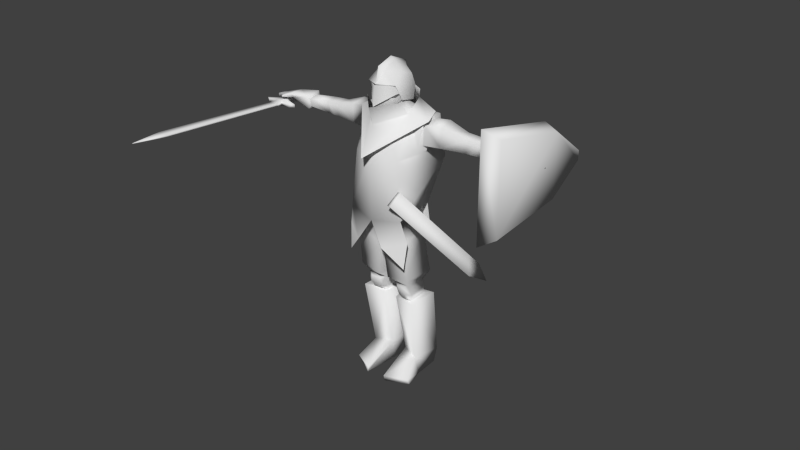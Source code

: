 # Source: knight.blend  (saved by Blender 2.78.0; exported with 4.5.12 LTS)
import bpy
from mathutils import Matrix  # noqa: F401  (used for matrix-valued properties, if any)

bpy.ops.wm.read_factory_settings(use_empty=True)
scene = bpy.context.scene
scene.name = 'Scene'

# ---- collections
col_collection_1 = bpy.data.collections.new('Collection 1'); scene.collection.children.link(col_collection_1)
col_collection_2 = bpy.data.collections.new('Collection 2'); scene.collection.children.link(col_collection_2)

# ---- materials (node trees are filled in below, after node groups)
mat_knight = bpy.data.materials.new('knight')
mat_knight.alpha_threshold = 0.0
mat_knight.use_transparent_shadow = False
mat_knight.roughness = 0.5
mat_knight.specular_intensity = 0.0
mat_knight.line_color = (0.0, 0.0, 0.0, 1.0)

# ---- material node trees

# ---- world
world_world = bpy.data.worlds.new('World'); scene.world = world_world
world_world.color = (0.05088, 0.05088, 0.05088)
world_world.use_sun_shadow = False
world_world.sun_shadow_jitter_overblur = 0.0
world_world.cycles.sampling_method = 'NONE'
world_world.cycles.sample_map_resolution = 256

# ---- cameras
cam_camera = bpy.data.cameras.new('Camera')
cam_camera.clip_end = 100.0
cam_camera.lens = 35.0
cam_camera.sensor_width = 32.0
cam_camera.sensor_height = 18.0
cam_camera.ortho_scale = 7.314
cam_camera.dof.focus_distance = 0.0
cam_camera.dof.aperture_fstop = 128.0

# ---- meshes
me_cube_008 = bpy.data.meshes.new('Cube.008')
me_cube_008.from_pydata([(7.103, 1.409, 4.731), (7.78, 1.322, 4.46), (7.78, 1.322, 1.531), (7.103, 1.409, 1.26), (7.103, -2.843, 5.428), (7.78, -2.444, 5.049), (7.78, -2.444, 0.9416), (7.103, -2.843, 0.5625), (7.103, 3.389, 2.735), (7.78, 3.076, 2.776), (7.78, 3.076, 3.215), (7.103, 3.389, 3.256), (-6.259, -0.4343, 3.104), (-8.327, -0.4343, 3.104), (-6.259, -0.4343, 2.936), (-8.327, -0.4343, 2.936), (-6.534, -0.5699, 2.936), (-8.051, -0.5699, 2.936), (-6.534, -0.5699, 3.104), (-8.051, -0.5699, 3.104), (-7.135, -0.527, 3.152), (-7.451, -0.527, 3.152), (-7.135, -0.527, 2.888), (-7.451, -0.527, 2.888), (-7.135, -0.1787, 2.888), (-7.451, -0.1787, 2.888), (-7.135, -0.1787, 3.152), (-7.451, -0.1787, 3.152), (-7.135, 1.31, 2.883), (-7.451, 1.31, 2.883), (-7.135, 1.31, 3.158), (-7.451, 1.31, 3.158), (-7.586, -0.958, 2.984), (-7.0, -0.958, 2.984), (-7.586, -0.958, 3.057), (-7.0, -0.958, 3.057), (-7.614, -7.278, 2.98), (-6.971, -7.278, 2.98), (-7.614, -7.278, 3.061), (-6.971, -7.278, 3.061), (-7.298, -8.851, 2.973), (-7.298, -8.851, 3.004), (-0.6495, -0.1104, 4.636), (0.6495, -0.1104, 4.636), (0.0, 0.9645, 4.521), (-0.7475, 0.517, 4.578), (0.7475, 0.517, 4.578), (-0.3608, 0.8216, 4.584), (0.3608, 0.8216, 4.584), (0.0, -1.105, 5.431), (0.0, 0.9645, 5.163), (-0.8423, 0.5264, 5.253), (0.8423, 0.5264, 5.253), (-0.3608, 0.8216, 5.262), (0.3608, 0.8216, 5.262), (0.0, 0.8296, 6.165), (-0.7686, 0.369, 5.793), (0.7686, 0.369, 5.793), (-0.1443, 0.6502, 6.035), (0.1443, 0.6502, 6.035), (0.0, -0.1514, 6.522), (-0.6802, -0.1489, 5.935), (0.6802, -0.1489, 5.935), (-0.1319, -0.05634, 6.345), (0.1319, -0.05634, 6.345), (0.0, -0.9444, 6.206), (-0.8114, -0.7346, 5.437), (0.8114, -0.7346, 5.437), (-0.1404, -0.7764, 5.999), (0.1404, -0.7764, 5.999), (0.007444, -1.309, 4.474), (-0.007444, -1.174, 5.416), (-0.7442, -0.6498, 5.008), (0.7442, -0.6498, 5.008), (-0.7687, -0.6941, 5.434), (0.7687, -0.6941, 5.434), (-0.6736, 0.1369, 5.021), (0.6736, 0.1369, 5.021), (-0.6866, 0.1557, 5.435), (0.6866, 0.1557, 5.435), (0.8038, 0.842, 4.621), (-0.8038, 0.842, 4.621), (0.0, 1.003, 4.601), (1.087, -0.1999, 4.126), (-1.087, -0.1999, 4.126), (0.0, -1.32, 3.659), (1.632, 1.013, 4.086), (-1.632, 1.013, 4.086), (2.041, 0.06191, 3.913), (-2.041, 0.06191, 3.913), (0.0, 1.846, 3.787), (1.047, -0.658, 4.712), (-0.9911, -0.6423, 4.735), (0.01824, -1.589, 4.502), (0.0, -2.086, 2.291), (0.9403, 0.7304, 5.039), (-0.9403, 0.7304, 5.039), (0.0, 0.9955, 5.288), (1.717, 0.06522, 2.745), (-1.717, 0.06522, 2.745), (1.717, 1.306, 2.561), (-1.717, 1.306, 2.561), (1.726, 0.9076, 3.825), (-1.726, 0.9076, 3.825), (1.717, 0.1029, 3.669), (-1.717, 0.1029, 3.669), (7.152, -0.4303, 3.4), (-7.152, -0.4303, 3.4), (7.143, -0.4277, 3.312), (-7.143, -0.4277, 3.312), (7.293, -0.3794, 3.369), (-7.293, -0.3794, 3.369), (7.286, -0.3799, 3.287), (-7.286, -0.3799, 3.287), (7.182, -0.109, 3.212), (-7.182, -0.109, 3.212), (7.236, 0.6276, 3.176), (-7.236, 0.6276, 3.176), (7.187, 0.5388, 3.463), (-7.187, 0.5388, 3.463), (7.206, -0.1092, 3.431), (-7.206, -0.1092, 3.431), (5.706, 0.1524, 3.004), (-5.706, 0.1524, 3.004), (5.757, 0.7163, 3.004), (-5.757, 0.7163, 3.004), (5.714, 0.5893, 3.504), (-5.714, 0.5893, 3.504), (5.734, 0.1241, 3.394), (-5.734, 0.1241, 3.394), (1.435, -0.8595, -1.84), (-1.435, -0.8595, -1.84), (0.6939, -1.067, -0.6599), (-0.6939, -1.067, -0.6599), (3.976, 0.9635, 2.745), (-3.976, 0.9635, 2.745), (4.029, 0.5717, 2.745), (-4.029, 0.5717, 2.745), (4.451, 0.9286, 2.755), (-4.451, 0.9286, 2.755), (4.422, 0.5592, 2.755), (-4.422, 0.5592, 2.755), (4.209, 0.9729, 2.744), (-4.209, 0.9729, 2.744), (4.225, 0.5466, 2.744), (-4.225, 0.5466, 2.744), (2.713, 0.1352, 2.81), (-2.713, 0.1352, 2.81), (2.698, 1.21, 2.651), (-2.698, 1.21, 2.651), (2.636, 0.8334, 3.952), (-2.636, 0.8334, 3.952), (2.737, 0.1678, 3.722), (-2.737, 0.1678, 3.722), (6.786, -0.04676, 3.286), (-6.786, -0.04676, 3.286), (6.837, 0.6229, 3.262), (-6.837, 0.6229, 3.262), (6.79, 0.5302, 3.57), (-6.79, 0.5302, 3.57), (6.81, -0.05586, 3.522), (-6.81, -0.05586, 3.522), (7.731, -0.1713, 3.138), (-7.731, -0.1713, 3.138), (7.787, 0.6323, 3.09), (-7.787, 0.6323, 3.09), (7.754, -0.1626, 3.339), (-7.754, -0.1626, 3.339), (7.738, 0.5474, 3.356), (-7.738, 0.5474, 3.356), (1.695, -0.7363, -9.492), (-1.695, -0.7363, -9.492), (0.5919, -1.321, -9.492), (-0.5919, -1.321, -9.492), (0.5329, -1.345, -9.224), (-0.5329, -1.345, -9.224), (1.675, -0.8549, -9.21), (-1.675, -0.8549, -9.21), (1.447, 1.637, -8.582), (-1.447, 1.637, -8.582), (0.4384, 1.653, -8.414), (-0.4384, 1.653, -8.414), (1.362, 0.06961, -8.481), (-1.362, 0.06961, -8.481), (0.429, 0.3905, -8.393), (-0.429, 0.3905, -8.393), (1.574, 1.164, -5.13), (-1.574, 1.164, -5.13), (0.15, 0.9392, -5.158), (-0.15, 0.9392, -5.158), (1.577, -0.4248, -5.191), (-1.577, -0.4248, -5.191), (0.3719, -0.2485, -5.253), (-0.3719, -0.2485, -5.253), (1.24, 1.664, -9.493), (-1.24, 1.664, -9.493), (0.4721, 1.581, -9.486), (-0.4721, 1.581, -9.486), (0.499, 0.5605, -9.492), (-0.499, 0.5605, -9.492), (1.398, 0.3188, -9.492), (-1.398, 0.3188, -9.492), (1.011, -0.5, -4.449), (-1.011, -0.5, -4.449), (0.5673, -0.3894, -4.503), (-0.5673, -0.3894, -4.503), (1.029, -0.2996, -5.091), (-1.029, -0.2996, -5.091), (0.6908, -0.2152, -5.131), (-0.6908, -0.2152, -5.131), (0.5425, -0.286, -4.883), (-0.5425, -0.286, -4.883), (1.108, -0.4226, -4.817), (-1.108, -0.4226, -4.817), (1.221, 0.7906, -4.841), (-1.221, 0.7906, -4.841), (0.2868, 0.7396, -4.905), (-0.2868, 0.7396, -4.905), (1.398, -0.2594, -4.798), (-1.398, -0.2594, -4.798), (0.2564, -0.04998, -4.905), (-0.2564, -0.04998, -4.905), (1.191, 0.8886, -5.139), (-1.191, 0.8886, -5.139), (0.4282, 0.8262, -5.197), (-0.4282, 0.8262, -5.197), (0.4811, 0.03601, -5.273), (-0.4811, 0.03601, -5.273), (1.274, -0.1394, -5.184), (-1.274, -0.1394, -5.184), (1.465, 0.9799, -3.88), (-1.465, 0.9799, -3.88), (0.06903, 0.8196, -4.15), (-0.06903, 0.8196, -4.15), (1.476, -0.6771, -3.818), (-1.476, -0.6771, -3.818), (0.2892, -0.7382, -4.007), (-0.2892, -0.7382, -4.007), (1.139, 0.8349, -4.417), (-1.139, 0.8349, -4.417), (0.3009, 0.7755, -4.496), (-0.3009, 0.7755, -4.496), (0.3347, -0.2155, -4.406), (-0.3347, -0.2155, -4.406), (1.22, -0.3986, -4.301), (-1.22, -0.3986, -4.301), (0.0, 1.176, -1.274), (1.164, 0.8215, -1.775), (-1.164, 0.8215, -1.775), (0.0, 0.7117, -2.127), (0.06427, 0.697, -2.479), (-0.06427, 0.697, -2.479), (0.0, -0.9043, -2.032), (0.08026, -0.834, -2.259), (-0.08026, -0.834, -2.259), (1.11, 0.76, -0.1677), (-1.11, 0.76, -0.1677), (0.0, 0.8696, -0.1199), (1.384, -0.6948, -0.3718), (-1.384, -0.6948, -0.3718), (0.0, -1.287, -0.8819), (5.693, -0.01142, 2.915), (-5.693, -0.01142, 2.915), (5.767, 0.8644, 2.914), (-5.767, 0.8644, 2.914), (5.735, -0.05549, 3.516), (-5.735, -0.05549, 3.516), (5.694, 0.7002, 3.693), (-5.694, 0.7002, 3.693), (4.233, 0.3106, 2.841), (-4.233, 0.3106, 2.841), (4.196, 1.209, 2.841), (-4.196, 1.209, 2.841), (4.13, 0.799, 3.591), (-4.13, 0.799, 3.591), (4.29, 0.2654, 3.455), (-4.29, 0.2654, 3.455), (4.543, 0.3268, 2.849), (-4.543, 0.3268, 2.849), (4.641, 1.144, 2.849), (-4.641, 1.144, 2.849), (4.598, 0.2857, 3.439), (-4.598, 0.2857, 3.439), (4.617, 0.7778, 3.568), (-4.617, 0.7778, 3.568), (3.923, 0.3339, 2.832), (-3.923, 0.3339, 2.832), (3.777, 1.218, 2.832), (-3.777, 1.218, 2.832), (3.983, 0.2894, 3.47), (-3.983, 0.2894, 3.47), (3.681, 0.8147, 3.611), (-3.681, 0.8147, 3.611), (1.704, -1.169, -2.97), (-1.704, -1.169, -2.97), (0.7391, -1.641, -2.004), (-0.7391, -1.641, -2.004), (1.809, -1.032, -1.656), (-1.809, -1.032, -1.656), (0.0, 1.169, -0.4509), (0.0, -1.495, -0.8744), (1.29, 0.9325, -0.394), (-1.29, 0.9325, -0.394), (1.534, -1.197, -0.5897), (-1.534, -1.197, -0.5897), (1.36, 1.115, -1.826), (-1.36, 1.115, -1.826), (0.0, 1.513, -2.751), (1.07, -0.001496, 4.081), (-1.07, -0.001496, 4.081), (1.273, -1.082, 2.166), (-1.273, -1.082, 2.166), (1.022, 0.9195, 4.109), (-1.022, 0.9195, 4.109), (1.804, 1.525, 1.94), (-1.804, 1.525, 1.94), (0.0, -0.7633, 3.993), (0.0, -1.467, 2.387), (0.0, 1.405, 4.109), (0.0, 1.894, 2.323), (1.796, 0.05053, 3.934), (-1.796, 0.05053, 3.874), (1.769, -0.3383, 2.643), (-1.769, -0.3383, 2.643), (1.795, 1.127, 4.017), (-1.795, 1.127, 4.017), (1.808, 1.399, 2.445), (-1.808, 1.399, 2.445), (0.0, 0.7584, 4.397), (0.4956, 0.179, 4.668), (-0.4956, 0.179, 4.668), (0.0, 0.8507, 5.203), (0.6937, 0.1567, 4.984), (-0.6937, 0.1567, 4.984), (0.7146, 0.3098, 5.763), (-0.7146, 0.3098, 5.763), (0.0, 0.3606, 6.12), (0.4864, -0.4014, 4.341), (-0.4864, -0.4014, 4.341), (0.0, -0.6178, 4.139), (0.4997, -0.7653, 5.561), (-0.4997, -0.7653, 5.561), (0.0, -0.9065, 5.704), (0.577, -0.728, 4.413), (-0.577, -0.728, 4.531), (0.0, -1.212, 4.139), (3.068, 2.513, -3.466), (3.304, 2.43, -3.45), (3.151, 1.894, -3.974), (2.915, 1.977, -3.99), (1.452, -1.257, 0.8591), (1.688, -1.34, 0.8751), (1.536, -1.876, 0.3512), (1.3, -1.793, 0.3353), (3.446, 2.894, -4.511)], [], [(4, 7, 6, 5), (0, 4, 5, 1), (1, 5, 6, 2), (2, 6, 7, 3), (4, 0, 3, 7), (2, 3, 8, 9), (3, 0, 11, 8), (0, 1, 10, 11), (1, 2, 9, 10), (11, 10, 9, 8), (14, 12, 18, 16), (19, 13, 15, 17), (12, 14, 24, 26), (25, 15, 13, 27), (18, 12, 26, 20), (27, 13, 19, 21), (22, 24, 14, 16), (15, 25, 23, 17), (20, 22, 16, 18), (17, 23, 21, 19), (30, 26, 24, 28), (25, 27, 31, 29), (24, 25, 29, 28), (28, 29, 31, 30), (26, 30, 31, 27), (20, 26, 27, 21), (22, 23, 25, 24), (23, 22, 33, 32), (20, 21, 34, 35), (21, 23, 32, 34), (22, 20, 35, 33), (32, 33, 37, 36), (35, 34, 38, 39), (34, 32, 36, 38), (33, 35, 39, 37), (36, 37, 40), (38, 41, 39), (41, 40, 37, 39), (41, 38, 36, 40), (42, 66, 51, 45), (52, 67, 43, 46), (47, 53, 50, 44), (50, 54, 48, 44), (45, 51, 53, 47), (54, 52, 46, 48), (56, 51, 66, 61), (67, 52, 57, 62), (49, 65, 68, 66), (69, 65, 49, 67), (53, 58, 55, 50), (55, 59, 54, 50), (51, 56, 58, 53), (59, 57, 52, 54), (58, 63, 60, 55), (60, 64, 59, 55), (56, 61, 63, 58), (64, 62, 57, 59), (63, 68, 65, 60), (65, 69, 64, 60), (61, 66, 68, 63), (69, 67, 62, 64), (72, 70, 71, 74), (71, 70, 73, 75), (74, 78, 76, 72), (77, 79, 75, 73), (80, 83, 88, 86), (89, 84, 81, 87), (80, 86, 90, 82), (90, 87, 81, 82), (85, 83, 91, 93), (92, 84, 85, 93), (83, 85, 94, 88), (94, 85, 84, 89), (80, 82, 97, 95), (97, 82, 81, 96), (326, 100, 98, 322), (99, 101, 327, 323), (322, 98, 104, 320), (105, 99, 323, 321), (324, 320, 104, 102), (105, 321, 325, 103), (326, 324, 102, 100), (103, 325, 327, 101), (148, 146, 98, 100), (99, 147, 149, 101), (146, 152, 104, 98), (105, 153, 147, 99), (150, 148, 100, 102), (101, 149, 151, 103), (152, 150, 102, 104), (103, 151, 153, 105), (319, 314, 301, 299), (302, 315, 319, 299), (314, 310, 303, 301), (304, 311, 315, 302), (317, 300, 303, 310), (304, 300, 317, 311), (301, 255, 257, 299), (257, 256, 302, 299), (303, 258, 255, 301), (256, 259, 304, 302), (303, 132, 258), (259, 133, 304), (303, 300, 260, 132), (260, 300, 304, 133), (307, 299, 301, 305), (302, 299, 307, 306), (303, 300, 295, 297), (296, 300, 304, 298), (108, 112, 110, 106), (111, 113, 109, 107), (160, 154, 108, 106), (109, 155, 161, 107), (120, 160, 106, 110), (107, 161, 121, 111), (154, 114, 112, 108), (113, 115, 155, 109), (114, 120, 110, 112), (111, 121, 115, 113), (116, 164, 162, 114), (163, 165, 117, 115), (156, 116, 114, 154), (115, 117, 157, 155), (114, 162, 166, 120), (167, 163, 115, 121), (118, 168, 164, 116), (165, 169, 119, 117), (158, 118, 116, 156), (117, 119, 159, 157), (120, 166, 168, 118), (169, 167, 121, 119), (160, 120, 118, 158), (119, 121, 161, 159), (265, 261, 154, 160), (155, 262, 266, 161), (124, 263, 261, 122), (262, 264, 125, 123), (279, 124, 122, 277), (123, 125, 280, 278), (122, 261, 265, 128), (266, 262, 123, 129), (277, 122, 128, 281), (129, 123, 278, 282), (126, 267, 263, 124), (264, 268, 127, 125), (283, 126, 124, 279), (125, 127, 284, 280), (128, 265, 267, 126), (268, 266, 129, 127), (281, 128, 126, 283), (127, 129, 282, 284), (247, 130, 234, 230), (235, 131, 248, 231), (258, 130, 247, 255), (248, 131, 259, 256), (258, 132, 253, 130), (254, 133, 259, 131), (253, 236, 234, 130), (235, 237, 254, 131), (260, 252, 253, 132), (254, 252, 260, 133), (142, 138, 140, 144), (141, 139, 143, 145), (134, 142, 144, 136), (145, 143, 135, 137), (285, 287, 134, 136), (135, 288, 286, 137), (279, 277, 140, 138), (141, 278, 280, 139), (287, 271, 142, 134), (143, 272, 288, 135), (271, 279, 138, 142), (139, 280, 272, 143), (277, 269, 144, 140), (145, 270, 278, 141), (269, 285, 136, 144), (137, 286, 270, 145), (283, 279, 271, 273), (272, 280, 284, 274), (291, 273, 271, 287), (272, 274, 292, 288), (148, 287, 285, 146), (286, 288, 149, 147), (146, 285, 289, 152), (290, 286, 147, 153), (150, 291, 287, 148), (288, 292, 151, 149), (152, 289, 291, 150), (292, 290, 153, 151), (263, 156, 154, 261), (155, 157, 264, 262), (267, 158, 156, 263), (157, 159, 268, 264), (265, 160, 158, 267), (159, 161, 266, 268), (168, 166, 162, 164), (163, 167, 169, 165), (174, 172, 170, 176), (171, 173, 175, 177), (198, 200, 170, 172), (171, 201, 199, 173), (184, 198, 172, 174), (173, 199, 185, 175), (200, 182, 176, 170), (177, 183, 201, 171), (182, 184, 174, 176), (175, 185, 183, 177), (182, 200, 194, 178), (195, 201, 183, 179), (190, 182, 178, 186), (179, 183, 191, 187), (178, 194, 196, 180), (197, 195, 179, 181), (186, 178, 180, 188), (181, 179, 187, 189), (180, 196, 198, 184), (199, 197, 181, 185), (188, 180, 184, 192), (185, 181, 189, 193), (192, 184, 182, 190), (183, 185, 193, 191), (200, 198, 196, 194), (197, 199, 201, 195), (228, 190, 186, 222), (187, 191, 229, 223), (222, 186, 188, 224), (189, 187, 223, 225), (224, 188, 192, 226), (193, 189, 225, 227), (226, 192, 190, 228), (191, 193, 227, 229), (210, 208, 206, 212), (207, 209, 211, 213), (204, 210, 212, 202), (213, 211, 205, 203), (244, 242, 204, 202), (205, 243, 245, 203), (226, 228, 206, 208), (207, 229, 227, 209), (220, 226, 208, 210), (209, 227, 221, 211), (242, 220, 210, 204), (211, 221, 243, 205), (228, 218, 212, 206), (213, 219, 229, 207), (218, 244, 202, 212), (203, 245, 219, 213), (218, 228, 222, 214), (223, 229, 219, 215), (244, 218, 214, 238), (215, 219, 245, 239), (214, 222, 224, 216), (225, 223, 215, 217), (238, 214, 216, 240), (217, 215, 239, 241), (216, 224, 226, 220), (227, 225, 217, 221), (240, 216, 220, 242), (221, 217, 241, 243), (234, 244, 238, 230), (239, 245, 235, 231), (230, 238, 240, 232), (241, 239, 231, 233), (247, 230, 232, 250), (233, 231, 248, 251), (232, 240, 242, 236), (243, 241, 233, 237), (250, 232, 236, 253), (237, 233, 251, 254), (236, 242, 244, 234), (245, 243, 237, 235), (247, 250, 249, 246), (249, 251, 248, 246), (255, 247, 246, 257), (246, 248, 256, 257), (253, 252, 249, 250), (249, 252, 254, 251), (269, 277, 281, 275), (282, 278, 270, 276), (285, 269, 275, 289), (276, 270, 286, 290), (275, 281, 283, 273), (284, 282, 276, 274), (289, 275, 273, 291), (274, 276, 290, 292), (297, 295, 293), (294, 296, 298), (310, 308, 316, 317), (316, 309, 311, 317), (314, 319, 318, 312), (318, 319, 315, 313), (308, 310, 322, 320), (323, 311, 309, 321), (324, 326, 314, 312), (315, 327, 325, 313), (326, 322, 310, 314), (311, 323, 327, 315), (312, 308, 320, 324), (321, 309, 313, 325), (343, 337, 329, 332), (330, 338, 344, 333), (328, 331, 332, 329), (333, 331, 328, 330), (343, 332, 334, 340), (335, 333, 344, 341), (334, 332, 331, 336), (331, 333, 335, 336), (340, 334, 336, 342), (336, 335, 341, 342), (345, 339, 337, 343), (338, 339, 345, 344), (343, 340, 342, 345), (342, 341, 344, 345), (308, 312, 329, 337), (330, 313, 309, 338), (312, 318, 328, 329), (328, 318, 313, 330), (308, 337, 339, 316), (339, 338, 309, 316), (346, 354, 349), (354, 346, 347), (354, 347, 348), (354, 348, 349), (350, 353, 352, 351), (346, 350, 351, 347), (347, 351, 352, 348), (348, 352, 353, 349), (350, 346, 349, 353)])
me_cube_008.polygons.foreach_set('use_smooth', [True] * 328)
_uv = me_cube_008.uv_layers.new(name='UVTex')
_uv.uv.foreach_set('vector', [0.9144, 0.2878, 0.756, 0.2883, 0.7805, 0.2634, 0.8921, 0.2634, 0.9144, 0.141, 0.9144, 0.2878, 0.8921, 0.2634, 0.8873, 0.1489, 0.8873, 0.1489, 0.8921, 0.2634, 0.7805, 0.2634, 0.7906, 0.1489, 0.7906, 0.1489, 0.7805, 0.2634, 0.756, 0.2883, 0.7657, 0.1359, 0.7642, 0.01974, 0.7397, 0.1691, 0.6178, 0.1691, 0.5932, 0.01979, 0.7906, 0.1489, 0.7657, 0.1359, 0.8305, 0.06876, 0.8356, 0.09648, 0.6178, 0.1691, 0.7397, 0.1691, 0.6879, 0.2387, 0.6696, 0.2387, 0.9144, 0.141, 0.8873, 0.1489, 0.8495, 0.09648, 0.8546, 0.06818, 0.8873, 0.1489, 0.7906, 0.1489, 0.8356, 0.09648, 0.8495, 0.09648, 0.8546, 0.06818, 0.8495, 0.09648, 0.8356, 0.09648, 0.8305, 0.06876, 0.9768, 0.08221, 0.9768, 0.08641, 0.9691, 0.08641, 0.9691, 0.08221, 0.9341, 0.08724, 0.9264, 0.08724, 0.9264, 0.08303, 0.9341, 0.08303, 0.9432, 0.07546, 0.9396, 0.07546, 0.9386, 0.05624, 0.9442, 0.05624, 0.9663, 0.05574, 0.9653, 0.07495, 0.9617, 0.07495, 0.9607, 0.05574, 0.859, 0.4535, 0.8501, 0.4492, 0.8784, 0.441, 0.8784, 0.4522, 0.8885, 0.441, 0.9168, 0.4492, 0.9079, 0.4535, 0.8885, 0.4522, 0.9592, 0.4521, 0.9592, 0.4409, 0.9875, 0.4491, 0.9786, 0.4535, 0.9209, 0.4491, 0.9491, 0.4409, 0.9491, 0.4521, 0.9297, 0.4535, 0.9541, 0.08762, 0.9541, 0.08101, 0.9691, 0.08221, 0.9691, 0.08641, 0.9341, 0.08303, 0.9492, 0.08183, 0.9492, 0.08844, 0.9341, 0.08724, 0.9443, 0.0249, 0.9442, 0.05624, 0.9386, 0.05624, 0.9385, 0.0249, 0.9663, 0.05574, 0.9607, 0.05574, 0.9606, 0.02439, 0.9664, 0.02439, 0.9592, 0.4409, 0.9491, 0.4409, 0.9491, 0.3931, 0.9592, 0.3931, 0.9496, 0.0489, 0.9496, 0.04073, 0.9567, 0.04073, 0.9567, 0.0489, 0.8784, 0.441, 0.8784, 0.3931, 0.8885, 0.3931, 0.8885, 0.441, 0.8784, 0.4522, 0.8784, 0.441, 0.8885, 0.441, 0.8885, 0.4522, 0.9592, 0.4521, 0.9491, 0.4521, 0.9491, 0.4409, 0.9592, 0.4409, 0.9491, 0.4521, 0.9592, 0.4521, 0.9636, 0.4663, 0.9447, 0.4663, 0.8784, 0.4522, 0.8885, 0.4522, 0.8929, 0.4664, 0.874, 0.4664, 0.951, 0.1008, 0.9728, 0.1008, 0.9649, 0.1739, 0.9589, 0.1739, 0.9291, 0.1008, 0.951, 0.1008, 0.943, 0.174, 0.937, 0.174, 0.9447, 0.4663, 0.9636, 0.4663, 0.9685, 0.6101, 0.9496, 0.6101, 0.874, 0.4664, 0.8929, 0.4664, 0.8886, 0.6101, 0.8697, 0.6101, 0.9589, 0.1739, 0.9649, 0.1739, 0.9619, 0.264, 0.9559, 0.264, 0.937, 0.174, 0.943, 0.174, 0.9401, 0.2642, 0.934, 0.2642, 0.9496, 0.6101, 0.9685, 0.6101, 0.9589, 0.6563, 0.8886, 0.6101, 0.8793, 0.6563, 0.8697, 0.6101, 0.9384, 0.3547, 0.9324, 0.3551, 0.934, 0.2642, 0.9401, 0.2642, 0.9591, 0.3541, 0.9559, 0.264, 0.9619, 0.264, 0.9651, 0.3547, 0.5455, 0.9029, 0.5229, 0.9548, 0.5045, 0.9032, 0.5207, 0.8763, 0.4462, 0.9034, 0.4282, 0.9551, 0.4053, 0.9033, 0.43, 0.8765, 0.4961, 0.8653, 0.4877, 0.8934, 0.4754, 0.8879, 0.4753, 0.86, 0.4754, 0.8879, 0.4631, 0.8935, 0.4545, 0.8654, 0.4753, 0.86, 0.5207, 0.8763, 0.5045, 0.9032, 0.4877, 0.8934, 0.4961, 0.8653, 0.4631, 0.8935, 0.4462, 0.9034, 0.43, 0.8765, 0.4545, 0.8654, 0.4939, 0.9152, 0.5045, 0.9032, 0.5229, 0.9548, 0.4958, 0.929, 0.4282, 0.9551, 0.4462, 0.9034, 0.4569, 0.9153, 0.4551, 0.9291, 0.4756, 0.9804, 0.4755, 0.9508, 0.4854, 0.9495, 0.5229, 0.9548, 0.4657, 0.9496, 0.4755, 0.9508, 0.4756, 0.9804, 0.4282, 0.9551, 0.4877, 0.8934, 0.4822, 0.9135, 0.4754, 0.9116, 0.4754, 0.8879, 0.4754, 0.9116, 0.4686, 0.9135, 0.4631, 0.8935, 0.4754, 0.8879, 0.5045, 0.9032, 0.4939, 0.9152, 0.4822, 0.9135, 0.4877, 0.8934, 0.4686, 0.9135, 0.4569, 0.9153, 0.4462, 0.9034, 0.4631, 0.8935, 0.4822, 0.9135, 0.4821, 0.9288, 0.4755, 0.931, 0.4754, 0.9116, 0.4755, 0.931, 0.4688, 0.9288, 0.4686, 0.9135, 0.4754, 0.9116, 0.4939, 0.9152, 0.4958, 0.929, 0.4821, 0.9288, 0.4822, 0.9135, 0.4688, 0.9288, 0.4551, 0.9291, 0.4569, 0.9153, 0.4686, 0.9135, 0.4821, 0.9288, 0.4854, 0.9495, 0.4755, 0.9508, 0.4755, 0.931, 0.4755, 0.9508, 0.4657, 0.9496, 0.4688, 0.9288, 0.4755, 0.931, 0.4958, 0.929, 0.5229, 0.9548, 0.4854, 0.9495, 0.4821, 0.9288, 0.4657, 0.9496, 0.4282, 0.9551, 0.4551, 0.9291, 0.4688, 0.9288, 0.4305, 0.8226, 0.4741, 0.7953, 0.4754, 0.8419, 0.4338, 0.8429, 0.4754, 0.8419, 0.4741, 0.7953, 0.5192, 0.8201, 0.5171, 0.8405, 0.4338, 0.8429, 0.3885, 0.839, 0.3911, 0.8198, 0.4305, 0.8226, 0.5584, 0.8149, 0.562, 0.834, 0.5171, 0.8405, 0.5192, 0.8201, 0.6989, 0.9095, 0.7258, 0.8563, 0.7752, 0.8748, 0.7475, 0.9249, 0.5578, 0.8758, 0.6072, 0.8572, 0.6317, 0.9106, 0.5843, 0.9253, 0.6989, 0.9095, 0.7475, 0.9249, 0.6654, 0.9745, 0.6651, 0.9211, 0.6654, 0.9745, 0.5843, 0.9253, 0.6317, 0.9106, 0.6651, 0.9211, 0.6665, 0.7961, 0.7258, 0.8563, 0.6882, 0.852, 0.6673, 0.838, 0.6455, 0.8545, 0.6072, 0.8572, 0.6665, 0.7961, 0.6673, 0.838, 0.7258, 0.8563, 0.6665, 0.7961, 0.6662, 0.716, 0.7752, 0.8748, 0.6662, 0.716, 0.6665, 0.7961, 0.6072, 0.8572, 0.5578, 0.8758, 0.6989, 0.9095, 0.6651, 0.9211, 0.6648, 0.9022, 0.6881, 0.8945, 0.6648, 0.9022, 0.6651, 0.9211, 0.6317, 0.9106, 0.6422, 0.8959, 0.2907, 0.2204, 0.2837, 0.2247, 0.2697, 0.225, 0.2626, 0.2182, 0.1175, 0.2259, 0.1036, 0.2257, 0.09644, 0.2216, 0.1246, 0.219, 0.2626, 0.2182, 0.2697, 0.225, 0.2705, 0.2363, 0.2673, 0.2429, 0.1169, 0.2371, 0.1175, 0.2259, 0.1246, 0.219, 0.1201, 0.2437, 0.2834, 0.2438, 0.2673, 0.2429, 0.2705, 0.2363, 0.2798, 0.2387, 0.1169, 0.2371, 0.1201, 0.2437, 0.104, 0.2448, 0.1076, 0.2397, 0.2907, 0.2204, 0.2834, 0.2438, 0.2798, 0.2387, 0.2837, 0.2247, 0.1076, 0.2397, 0.104, 0.2448, 0.09644, 0.2216, 0.1036, 0.2257, 0.7114, 0.58, 0.7114, 0.616, 0.6783, 0.618, 0.6783, 0.5766, 0.8299, 0.4722, 0.7948, 0.47, 0.7948, 0.4318, 0.8299, 0.4282, 0.7114, 0.616, 0.7158, 0.6454, 0.6823, 0.6487, 0.6783, 0.618, 0.8257, 0.5048, 0.7901, 0.5013, 0.7948, 0.47, 0.8299, 0.4722, 0.718, 0.5348, 0.7114, 0.58, 0.6783, 0.5766, 0.6875, 0.5335, 0.8299, 0.4282, 0.7948, 0.4318, 0.7877, 0.3838, 0.8201, 0.3825, 0.7158, 0.6454, 0.7174, 0.669, 0.6872, 0.6757, 0.6823, 0.6487, 0.8205, 0.5335, 0.7884, 0.5264, 0.7901, 0.5013, 0.8257, 0.5048, 0.3581, 0.231, 0.2993, 0.2136, 0.3138, 0.1301, 0.3579, 0.1302, 0.07238, 0.1315, 0.08777, 0.2148, 0.02924, 0.2329, 0.02822, 0.1321, 0.2993, 0.2136, 0.2332, 0.1991, 0.2442, 0.1065, 0.3138, 0.1301, 0.1409, 0.1087, 0.1537, 0.1995, 0.08777, 0.2148, 0.07238, 0.1315, 0.1935, 0.197, 0.1929, 0.09557, 0.2442, 0.1065, 0.2332, 0.1991, 0.1409, 0.1087, 0.1929, 0.09557, 0.1935, 0.197, 0.1537, 0.1995, 0.5819, 0.08387, 0.5679, 0.08286, 0.5526, 0.03438, 0.5718, 0.0276, 0.4247, 0.03775, 0.3992, 0.06788, 0.3889, 0.06438, 0.413, 0.02716, 0.5352, 0.17, 0.5382, 0.1441, 0.5679, 0.08286, 0.5819, 0.08387, 0.3992, 0.06788, 0.4021, 0.1206, 0.3963, 0.146, 0.3889, 0.06438, 0.5352, 0.17, 0.5009, 0.1564, 0.5382, 0.1441, 0.4021, 0.1206, 0.4332, 0.1447, 0.3963, 0.146, 0.5352, 0.17, 0.4637, 0.17, 0.4653, 0.1603, 0.5009, 0.1564, 0.4653, 0.1603, 0.4637, 0.17, 0.3963, 0.146, 0.4332, 0.1447, 0.3641, 0.04868, 0.3579, 0.1302, 0.3138, 0.1301, 0.313, 0.07916, 0.07238, 0.1315, 0.02822, 0.1321, 0.02113, 0.05065, 0.07257, 0.08055, 0.2442, 0.1065, 0.1929, 0.09557, 0.225, 0.05254, 0.2605, 0.07093, 0.1603, 0.05296, 0.1929, 0.09557, 0.1409, 0.1087, 0.1242, 0.07328, 0.5916, 0.6751, 0.5976, 0.6741, 0.5979, 0.6773, 0.592, 0.6786, 0.5558, 0.7025, 0.5563, 0.6993, 0.5621, 0.7008, 0.5615, 0.7042, 0.5721, 0.6836, 0.5711, 0.6743, 0.5916, 0.6751, 0.592, 0.6786, 0.5621, 0.7008, 0.5826, 0.7014, 0.581, 0.7106, 0.5615, 0.7042, 0.3711, 0.6861, 0.3681, 0.6664, 0.3868, 0.6835, 0.3845, 0.6906, 0.2689, 0.6838, 0.2874, 0.6664, 0.2846, 0.6861, 0.2713, 0.6909, 0.4137, 0.6648, 0.412, 0.6842, 0.3985, 0.6893, 0.396, 0.6825, 0.5092, 0.6964, 0.4963, 0.6902, 0.4963, 0.6707, 0.5124, 0.6898, 0.6085, 0.6697, 0.6092, 0.6783, 0.5979, 0.6773, 0.5976, 0.6741, 0.5558, 0.7025, 0.5443, 0.7027, 0.5457, 0.6942, 0.5563, 0.6993, 0.4474, 0.6848, 0.4493, 0.7114, 0.4107, 0.7109, 0.412, 0.6842, 0.4952, 0.7169, 0.4567, 0.714, 0.461, 0.6876, 0.4963, 0.6902, 0.4458, 0.6653, 0.4474, 0.6848, 0.412, 0.6842, 0.4137, 0.6648, 0.4963, 0.6902, 0.461, 0.6876, 0.4642, 0.6684, 0.4963, 0.6707, 0.6085, 0.6697, 0.6302, 0.6672, 0.6309, 0.6751, 0.6092, 0.6783, 0.5229, 0.698, 0.5242, 0.6901, 0.5457, 0.6942, 0.5443, 0.7027, 0.6065, 0.6294, 0.6328, 0.6377, 0.6336, 0.6516, 0.6071, 0.6444, 0.5261, 0.5945, 0.5293, 0.581, 0.5567, 0.5774, 0.5535, 0.592, 0.5876, 0.6219, 0.6065, 0.6294, 0.6071, 0.6444, 0.588, 0.638, 0.5535, 0.592, 0.5567, 0.5774, 0.5766, 0.5734, 0.5734, 0.5891, 0.3711, 0.6861, 0.3742, 0.7131, 0.3396, 0.7129, 0.3395, 0.6856, 0.3165, 0.7124, 0.2819, 0.7132, 0.2846, 0.6861, 0.3162, 0.6851, 0.3681, 0.6664, 0.3711, 0.6861, 0.3395, 0.6856, 0.3394, 0.6655, 0.3162, 0.6851, 0.2846, 0.6861, 0.2874, 0.6664, 0.316, 0.665, 0.5298, 0.6836, 0.5281, 0.6599, 0.5711, 0.6743, 0.5721, 0.6836, 0.5826, 0.7014, 0.6266, 0.6901, 0.6231, 0.7136, 0.581, 0.7106, 0.4477, 0.6061, 0.455, 0.611, 0.4129, 0.6095, 0.4209, 0.6053, 0.5019, 0.6156, 0.4598, 0.6134, 0.4671, 0.6093, 0.4938, 0.6107, 0.7755, 0.5837, 0.8135, 0.588, 0.8159, 0.6069, 0.7753, 0.6095, 0.6838, 0.4604, 0.6863, 0.4403, 0.7266, 0.4357, 0.7269, 0.4631, 0.5216, 0.6634, 0.5281, 0.6599, 0.5298, 0.6836, 0.5228, 0.6788, 0.6231, 0.7136, 0.6266, 0.6901, 0.6328, 0.6941, 0.6305, 0.7094, 0.7753, 0.6095, 0.8159, 0.6069, 0.8197, 0.6197, 0.7803, 0.63, 0.6797, 0.474, 0.6838, 0.4604, 0.7269, 0.4631, 0.7215, 0.485, 0.5261, 0.6202, 0.5334, 0.6123, 0.533, 0.6516, 0.5268, 0.6457, 0.6251, 0.6123, 0.6316, 0.5734, 0.6375, 0.5825, 0.6322, 0.6075, 0.7813, 0.5585, 0.8176, 0.5707, 0.8135, 0.588, 0.7755, 0.5837, 0.6863, 0.4403, 0.6819, 0.4219, 0.7204, 0.4089, 0.7266, 0.4357, 0.3611, 0.6058, 0.3678, 0.614, 0.33, 0.612, 0.3378, 0.6046, 0.3245, 0.6114, 0.2868, 0.614, 0.2933, 0.6057, 0.3166, 0.6042, 0.7803, 0.63, 0.8197, 0.6197, 0.821, 0.6359, 0.7842, 0.6478, 0.6783, 0.4912, 0.6797, 0.474, 0.7215, 0.485, 0.7174, 0.5038, 0.1746, 0.6923, 0.1064, 0.7047, 0.09589, 0.6246, 0.1609, 0.6067, 0.08997, 0.6253, 0.08442, 0.7015, 0.01935, 0.6936, 0.02759, 0.6119, 0.1261, 0.7615, 0.1064, 0.7047, 0.1746, 0.6923, 0.1867, 0.7567, 0.01935, 0.6936, 0.08442, 0.7015, 0.06891, 0.7563, 0.01143, 0.755, 0.177, 0.5477, 0.1438, 0.537, 0.1252, 0.4701, 0.1732, 0.4861, 0.1002, 0.4701, 0.08159, 0.537, 0.04839, 0.5477, 0.05225, 0.4861, 0.1252, 0.4701, 0.1222, 0.3971, 0.1721, 0.4032, 0.1732, 0.4861, 0.05331, 0.4032, 0.1032, 0.3971, 0.1002, 0.4701, 0.05225, 0.4861, 0.1127, 0.5307, 0.1127, 0.4801, 0.1252, 0.4701, 0.1438, 0.537, 0.1002, 0.4701, 0.1127, 0.4801, 0.1127, 0.5307, 0.08159, 0.537, 0.7625, 0.5896, 0.7698, 0.5906, 0.7698, 0.602, 0.7637, 0.6028, 0.7327, 0.4552, 0.7327, 0.4431, 0.7405, 0.442, 0.7392, 0.456, 0.7553, 0.59, 0.7625, 0.5896, 0.7637, 0.6028, 0.7575, 0.6024, 0.7392, 0.456, 0.7405, 0.442, 0.7481, 0.4424, 0.7458, 0.4556, 0.7535, 0.6112, 0.7482, 0.5813, 0.7553, 0.59, 0.7575, 0.6024, 0.7481, 0.4424, 0.7557, 0.4332, 0.75, 0.4649, 0.7458, 0.4556, 0.7755, 0.5837, 0.7753, 0.6095, 0.7698, 0.602, 0.7698, 0.5906, 0.7327, 0.4552, 0.7269, 0.4631, 0.7266, 0.4357, 0.7327, 0.4431, 0.7482, 0.5813, 0.762, 0.5819, 0.7625, 0.5896, 0.7553, 0.59, 0.7405, 0.442, 0.7409, 0.4338, 0.7557, 0.4332, 0.7481, 0.4424, 0.762, 0.5819, 0.7755, 0.5837, 0.7698, 0.5906, 0.7625, 0.5896, 0.7327, 0.4431, 0.7266, 0.4357, 0.7409, 0.4338, 0.7405, 0.442, 0.7753, 0.6095, 0.7646, 0.611, 0.7637, 0.6028, 0.7698, 0.602, 0.7392, 0.456, 0.7383, 0.4648, 0.7269, 0.4631, 0.7327, 0.4552, 0.7646, 0.611, 0.7535, 0.6112, 0.7575, 0.6024, 0.7637, 0.6028, 0.7458, 0.4556, 0.75, 0.4649, 0.7383, 0.4648, 0.7392, 0.456, 0.7813, 0.5585, 0.7755, 0.5837, 0.762, 0.5819, 0.765, 0.5546, 0.7409, 0.4338, 0.7266, 0.4357, 0.7204, 0.4089, 0.7378, 0.4048, 0.7504, 0.5517, 0.765, 0.5546, 0.762, 0.5819, 0.7482, 0.5813, 0.7409, 0.4338, 0.7378, 0.4048, 0.7533, 0.4017, 0.7557, 0.4332, 0.7114, 0.58, 0.7482, 0.5813, 0.7535, 0.6112, 0.7114, 0.616, 0.75, 0.4649, 0.7557, 0.4332, 0.7948, 0.4318, 0.7948, 0.47, 0.7114, 0.616, 0.7535, 0.6112, 0.7586, 0.6344, 0.7158, 0.6454, 0.7446, 0.4896, 0.75, 0.4649, 0.7948, 0.47, 0.7901, 0.5013, 0.718, 0.5348, 0.7504, 0.5517, 0.7482, 0.5813, 0.7114, 0.58, 0.7557, 0.4332, 0.7533, 0.4017, 0.7877, 0.3838, 0.7948, 0.4318, 0.7158, 0.6454, 0.7586, 0.6344, 0.7527, 0.6561, 0.7174, 0.669, 0.7509, 0.5126, 0.7446, 0.4896, 0.7901, 0.5013, 0.7884, 0.5264, 0.455, 0.611, 0.4458, 0.6653, 0.4137, 0.6648, 0.4129, 0.6095, 0.4963, 0.6707, 0.4642, 0.6684, 0.4598, 0.6134, 0.5019, 0.6156, 0.5334, 0.6123, 0.5876, 0.6219, 0.588, 0.638, 0.533, 0.6516, 0.5734, 0.5891, 0.5766, 0.5734, 0.6316, 0.5734, 0.6251, 0.6123, 0.3678, 0.614, 0.3681, 0.6664, 0.3394, 0.6655, 0.33, 0.612, 0.316, 0.665, 0.2874, 0.6664, 0.2868, 0.614, 0.3245, 0.6114, 0.4472, 0.5947, 0.4123, 0.5924, 0.4123, 0.5824, 0.452, 0.5816, 0.4607, 0.5925, 0.4614, 0.5825, 0.4964, 0.5825, 0.5004, 0.5959, 0.365, 0.2525, 0.3695, 0.2484, 0.3924, 0.2636, 0.3875, 0.2682, 0.3924, 0.2636, 0.4181, 0.2538, 0.4216, 0.2588, 0.3963, 0.2692, 0.6069, 0.4362, 0.6302, 0.4457, 0.6347, 0.4751, 0.603, 0.4871, 0.611, 0.3416, 0.6159, 0.3123, 0.6394, 0.3032, 0.6424, 0.3542, 0.5639, 0.2488, 0.5655, 0.2187, 0.6154, 0.2288, 0.6144, 0.2362, 0.441, 0.2118, 0.4919, 0.2118, 0.4874, 0.2416, 0.4404, 0.2193, 0.4705, 0.3705, 0.4608, 0.3964, 0.4378, 0.3736, 0.4417, 0.3664, 0.5751, 0.3817, 0.5475, 0.3986, 0.5439, 0.3711, 0.5729, 0.3738, 0.3736, 0.2912, 0.3518, 0.2929, 0.365, 0.2525, 0.3875, 0.2682, 0.4216, 0.2588, 0.4256, 0.3011, 0.4047, 0.2947, 0.3963, 0.2692, 0.4608, 0.3964, 0.4705, 0.3705, 0.5063, 0.374, 0.5025, 0.3986, 0.5082, 0.3664, 0.5439, 0.3711, 0.5475, 0.3986, 0.5063, 0.3912, 0.4378, 0.482, 0.4608, 0.3964, 0.5025, 0.3986, 0.4795, 0.4883, 0.5063, 0.3912, 0.5475, 0.3986, 0.5504, 0.4872, 0.5082, 0.4839, 0.3942, 0.4166, 0.3994, 0.392, 0.4203, 0.392, 0.4215, 0.421, 0.3551, 0.392, 0.376, 0.392, 0.3812, 0.4166, 0.354, 0.421, 0.3912, 0.5107, 0.3942, 0.4166, 0.4215, 0.421, 0.4301, 0.5108, 0.354, 0.421, 0.3812, 0.4166, 0.3843, 0.5107, 0.3454, 0.5108, 0.5307, 0.2413, 0.5384, 0.2133, 0.5655, 0.2187, 0.5639, 0.2488, 0.4919, 0.2118, 0.5195, 0.2119, 0.5215, 0.2408, 0.4874, 0.2416, 0.5315, 0.3316, 0.5307, 0.2413, 0.5639, 0.2488, 0.5641, 0.3353, 0.4874, 0.2416, 0.5215, 0.2408, 0.5027, 0.3292, 0.4701, 0.3264, 0.3544, 0.3635, 0.3518, 0.2929, 0.3736, 0.2912, 0.3813, 0.3643, 0.4047, 0.2947, 0.4256, 0.3011, 0.4077, 0.3694, 0.3813, 0.3643, 0.6302, 0.4457, 0.6069, 0.4362, 0.6096, 0.4086, 0.6305, 0.409, 0.6371, 0.2756, 0.6394, 0.3032, 0.6159, 0.3123, 0.6162, 0.2756, 0.4441, 0.4911, 0.4378, 0.482, 0.4795, 0.4883, 0.4708, 0.4973, 0.5082, 0.4839, 0.5504, 0.4872, 0.5421, 0.4946, 0.5147, 0.4946, 0.4025, 0.5165, 0.3912, 0.5107, 0.4301, 0.5108, 0.4232, 0.5153, 0.3454, 0.5108, 0.3843, 0.5107, 0.3729, 0.5165, 0.3523, 0.5153, 0.5352, 0.339, 0.5315, 0.3316, 0.5641, 0.3353, 0.5567, 0.339, 0.4701, 0.3264, 0.5027, 0.3292, 0.4977, 0.3357, 0.4766, 0.3314, 0.3556, 0.3701, 0.3544, 0.3635, 0.3813, 0.3643, 0.3736, 0.3694, 0.3813, 0.3643, 0.4077, 0.3694, 0.405, 0.3756, 0.3876, 0.371, 0.1376, 0.3505, 0.1448, 0.3406, 0.1584, 0.3449, 0.1601, 0.357, 0.06705, 0.3449, 0.08056, 0.3406, 0.08784, 0.3505, 0.06527, 0.357, 0.138, 0.3663, 0.1376, 0.3505, 0.1601, 0.357, 0.1542, 0.37, 0.06527, 0.357, 0.08784, 0.3505, 0.08743, 0.3663, 0.07125, 0.37, 0.1617, 0.3797, 0.1251, 0.3698, 0.138, 0.3663, 0.1542, 0.37, 0.08743, 0.3663, 0.1003, 0.3698, 0.06369, 0.3797, 0.07125, 0.37, 0.1349, 0.3283, 0.1696, 0.3376, 0.1584, 0.3449, 0.1448, 0.3406, 0.06705, 0.3449, 0.05577, 0.3376, 0.09053, 0.3283, 0.08056, 0.3406, 0.1223, 0.345, 0.1349, 0.3283, 0.1448, 0.3406, 0.1376, 0.3505, 0.08056, 0.3406, 0.09053, 0.3283, 0.1031, 0.345, 0.08784, 0.3505, 0.1251, 0.3698, 0.1223, 0.345, 0.1376, 0.3505, 0.138, 0.3663, 0.08784, 0.3505, 0.1031, 0.345, 0.1003, 0.3698, 0.08743, 0.3663, 0.1696, 0.3376, 0.1749, 0.3572, 0.1601, 0.357, 0.1584, 0.3449, 0.06527, 0.357, 0.05049, 0.3572, 0.05577, 0.3376, 0.06705, 0.3449, 0.1749, 0.3572, 0.1617, 0.3797, 0.1542, 0.37, 0.1601, 0.357, 0.07125, 0.37, 0.06369, 0.3797, 0.05049, 0.3572, 0.06527, 0.357, 0.1012, 0.5782, 0.103, 0.5611, 0.1444, 0.554, 0.143, 0.5667, 0.04026, 0.5612, 0.07973, 0.5657, 0.08238, 0.5818, 0.04228, 0.5732, 0.1018, 0.6004, 0.1012, 0.5782, 0.143, 0.5667, 0.1493, 0.5832, 0.04228, 0.5732, 0.08238, 0.5818, 0.08308, 0.6027, 0.0373, 0.5891, 0.1857, 0.3447, 0.1861, 0.3318, 0.2174, 0.3283, 0.224, 0.3405, 0.266, 0.3283, 0.2973, 0.3318, 0.2977, 0.3447, 0.2594, 0.3405, 0.1897, 0.3621, 0.1857, 0.3447, 0.224, 0.3405, 0.224, 0.3573, 0.2594, 0.3405, 0.2977, 0.3447, 0.2937, 0.3621, 0.2594, 0.3573, 0.2575, 0.792, 0.2619, 0.8044, 0.2314, 0.8105, 0.2266, 0.794, 0.2314, 0.5459, 0.2619, 0.552, 0.2575, 0.5644, 0.2266, 0.5625, 0.2579, 0.7759, 0.2575, 0.792, 0.2266, 0.794, 0.2189, 0.7746, 0.2266, 0.5625, 0.2575, 0.5644, 0.2579, 0.5805, 0.2189, 0.5818, 0.09589, 0.6246, 0.1018, 0.6004, 0.1493, 0.5832, 0.1609, 0.6067, 0.0373, 0.5891, 0.08308, 0.6027, 0.08997, 0.6253, 0.02759, 0.6119, 0.177, 0.3853, 0.1897, 0.3621, 0.224, 0.3573, 0.2341, 0.3713, 0.2594, 0.3573, 0.2937, 0.3621, 0.3064, 0.3853, 0.2493, 0.3713, 0.1944, 0.4712, 0.177, 0.3853, 0.2341, 0.3713, 0.2312, 0.4404, 0.2493, 0.3713, 0.3064, 0.3853, 0.289, 0.4712, 0.2522, 0.4404, 0.2592, 0.7596, 0.2579, 0.7759, 0.2189, 0.7746, 0.1974, 0.7604, 0.2189, 0.5818, 0.2579, 0.5805, 0.2592, 0.5968, 0.1974, 0.596, 0.2468, 0.6949, 0.2592, 0.7596, 0.1974, 0.7604, 0.1863, 0.6928, 0.1974, 0.596, 0.2592, 0.5968, 0.2468, 0.6615, 0.1863, 0.6636, 0.1222, 0.3971, 0.1251, 0.3698, 0.1617, 0.3797, 0.1721, 0.4032, 0.06369, 0.3797, 0.1003, 0.3698, 0.1032, 0.3971, 0.05331, 0.4032, 0.1944, 0.4712, 0.2312, 0.4404, 0.2417, 0.4545, 0.2417, 0.4927, 0.2417, 0.4545, 0.2522, 0.4404, 0.289, 0.4712, 0.2417, 0.4927, 0.1956, 0.5373, 0.1944, 0.4712, 0.2417, 0.4927, 0.2417, 0.5396, 0.2417, 0.4927, 0.289, 0.4712, 0.2878, 0.5373, 0.2417, 0.5396, 0.1863, 0.6928, 0.183, 0.6782, 0.2464, 0.6782, 0.2468, 0.6949, 0.2464, 0.6782, 0.183, 0.6782, 0.1863, 0.6636, 0.2468, 0.6615, 0.7646, 0.611, 0.7753, 0.6095, 0.7803, 0.63, 0.7696, 0.6318, 0.7215, 0.485, 0.7269, 0.4631, 0.7383, 0.4648, 0.733, 0.4869, 0.7535, 0.6112, 0.7646, 0.611, 0.7696, 0.6318, 0.7586, 0.6344, 0.733, 0.4869, 0.7383, 0.4648, 0.75, 0.4649, 0.7446, 0.4896, 0.7696, 0.6318, 0.7803, 0.63, 0.7842, 0.6478, 0.7675, 0.6519, 0.7174, 0.5038, 0.7215, 0.485, 0.733, 0.4869, 0.7351, 0.5083, 0.7586, 0.6344, 0.7696, 0.6318, 0.7675, 0.6519, 0.7527, 0.6561, 0.7351, 0.5083, 0.733, 0.4869, 0.7446, 0.4896, 0.7509, 0.5126, 0.2605, 0.07093, 0.225, 0.05254, 0.2798, 0.02459, 0.1052, 0.0256, 0.1603, 0.05296, 0.1242, 0.07328, 0.2332, 0.1991, 0.2443, 0.2694, 0.1938, 0.2593, 0.1935, 0.197, 0.1938, 0.2593, 0.1434, 0.27, 0.1537, 0.1995, 0.1935, 0.197, 0.2993, 0.2136, 0.3581, 0.231, 0.3338, 0.2969, 0.2921, 0.2868, 0.05424, 0.2985, 0.02924, 0.2329, 0.08777, 0.2148, 0.0958, 0.2879, 0.2443, 0.2694, 0.2332, 0.1991, 0.2626, 0.2182, 0.2673, 0.2429, 0.1246, 0.219, 0.1537, 0.1995, 0.1434, 0.27, 0.1201, 0.2437, 0.2834, 0.2438, 0.2907, 0.2204, 0.2993, 0.2136, 0.2921, 0.2868, 0.08777, 0.2148, 0.09644, 0.2216, 0.104, 0.2448, 0.0958, 0.2879, 0.2907, 0.2204, 0.2626, 0.2182, 0.2332, 0.1991, 0.2993, 0.2136, 0.1537, 0.1995, 0.1246, 0.219, 0.09644, 0.2216, 0.08777, 0.2148, 0.2921, 0.2868, 0.2443, 0.2694, 0.2673, 0.2429, 0.2834, 0.2438, 0.1201, 0.2437, 0.1434, 0.27, 0.0958, 0.2879, 0.104, 0.2448, 0.2316, 0.8776, 0.2485, 0.8617, 0.2947, 0.8912, 0.2871, 0.9111, 0.1053, 0.8904, 0.1504, 0.8596, 0.1655, 0.8824, 0.1136, 0.9108, 0.3445, 0.8999, 0.3345, 0.9367, 0.2871, 0.9111, 0.2947, 0.8912, 0.1136, 0.9108, 0.06568, 0.9374, 0.05469, 0.9, 0.1053, 0.8904, 0.2316, 0.8776, 0.2871, 0.9111, 0.2871, 0.9463, 0.2313, 0.9438, 0.1137, 0.9463, 0.1136, 0.9108, 0.1655, 0.8824, 0.1684, 0.9435, 0.2871, 0.9463, 0.2871, 0.9111, 0.3345, 0.9367, 0.2968, 0.9844, 0.06568, 0.9374, 0.1136, 0.9108, 0.1137, 0.9463, 0.1044, 0.9844, 0.2313, 0.9438, 0.2871, 0.9463, 0.2968, 0.9844, 0.2217, 0.9729, 0.1044, 0.9844, 0.1137, 0.9463, 0.1684, 0.9435, 0.1782, 0.972, 0.1999, 0.8818, 0.1992, 0.8405, 0.2485, 0.8617, 0.2316, 0.8776, 0.1504, 0.8596, 0.1992, 0.8405, 0.1999, 0.8818, 0.1655, 0.8824, 0.2316, 0.8776, 0.2313, 0.9438, 0.2002, 0.9524, 0.1999, 0.8818, 0.2002, 0.9524, 0.1684, 0.9435, 0.1655, 0.8824, 0.1999, 0.8818, 0.2995, 0.8389, 0.3426, 0.8472, 0.2947, 0.8912, 0.2485, 0.8617, 0.1053, 0.8904, 0.05581, 0.8456, 0.1002, 0.8366, 0.1504, 0.8596, 0.3426, 0.8472, 0.3778, 0.8901, 0.3445, 0.8999, 0.2947, 0.8912, 0.05469, 0.9, 0.0201, 0.8905, 0.05581, 0.8456, 0.1053, 0.8904, 0.2995, 0.8389, 0.2485, 0.8617, 0.1992, 0.8405, 0.1994, 0.8275, 0.1992, 0.8405, 0.1504, 0.8596, 0.1002, 0.8366, 0.1994, 0.8275, 0.8641, 0.7573, 0.8766, 0.7205, 0.8894, 0.7574, 0.9236, 0.7205, 0.9362, 0.8071, 0.9175, 0.8073, 0.8479, 0.7205, 0.8605, 0.7574, 0.835, 0.7575, 0.9058, 0.7205, 0.913, 0.8072, 0.8945, 0.8075, 0.9626, 0.7289, 0.9369, 0.7289, 0.9369, 0.7205, 0.9626, 0.7205, 0.9362, 0.8071, 0.9362, 0.9515, 0.9175, 0.9511, 0.9175, 0.8073, 0.8605, 0.7574, 0.8605, 0.9512, 0.835, 0.9512, 0.835, 0.7575, 0.913, 0.8072, 0.9138, 0.9509, 0.8953, 0.9506, 0.8945, 0.8075, 0.8641, 0.9507, 0.8641, 0.7573, 0.8894, 0.7574, 0.8894, 0.9507])
_ca = me_cube_008.color_attributes.new('Col', 'BYTE_COLOR', 'CORNER')
_ca.data.foreach_set('color', [1.0, 1.0, 1.0, 1.0, 1.0, 1.0, 1.0, 1.0, 1.0, 1.0, 1.0, 1.0, 1.0, 1.0, 1.0, 1.0, 1.0, 1.0, 1.0, 1.0, 1.0, 1.0, 1.0, 1.0, 1.0, 1.0, 1.0, 1.0, 1.0, 1.0, 1.0, 1.0, 1.0, 1.0, 1.0, 1.0, 1.0, 1.0, 1.0, 1.0, 1.0, 1.0, 1.0, 1.0, 1.0, 1.0, 1.0, 1.0, 1.0, 1.0, 1.0, 1.0, 1.0, 1.0, 1.0, 1.0, 1.0, 1.0, 1.0, 1.0, 1.0, 1.0, 1.0, 1.0, 1.0, 1.0, 1.0, 1.0, 1.0, 1.0, 1.0, 1.0, 1.0, 1.0, 1.0, 1.0, 1.0, 1.0, 1.0, 1.0, 1.0, 1.0, 1.0, 1.0, 1.0, 1.0, 1.0, 1.0, 1.0, 1.0, 1.0, 1.0, 1.0, 1.0, 1.0, 1.0, 1.0, 1.0, 1.0, 1.0, 1.0, 1.0, 1.0, 1.0, 1.0, 1.0, 1.0, 1.0, 1.0, 1.0, 1.0, 1.0, 1.0, 1.0, 1.0, 1.0, 1.0, 1.0, 1.0, 1.0, 1.0, 1.0, 1.0, 1.0, 1.0, 1.0, 1.0, 1.0, 1.0, 1.0, 1.0, 1.0, 1.0, 1.0, 1.0, 1.0, 1.0, 1.0, 1.0, 1.0, 1.0, 1.0, 1.0, 1.0, 1.0, 1.0, 1.0, 1.0, 1.0, 1.0, 1.0, 1.0, 1.0, 1.0, 1.0, 1.0, 1.0, 1.0, 1.0, 1.0, 1.0, 1.0, 1.0, 1.0, 1.0, 1.0, 1.0, 1.0, 1.0, 1.0, 1.0, 1.0, 1.0, 1.0, 1.0, 1.0, 1.0, 1.0, 1.0, 1.0, 1.0, 1.0, 1.0, 1.0, 1.0, 1.0, 1.0, 1.0, 1.0, 1.0, 1.0, 1.0, 1.0, 1.0, 1.0, 1.0, 1.0, 1.0, 1.0, 1.0, 1.0, 1.0, 1.0, 1.0, 1.0, 1.0, 1.0, 1.0, 1.0, 1.0, 1.0, 1.0, 1.0, 1.0, 1.0, 1.0, 1.0, 1.0, 1.0, 1.0, 1.0, 1.0, 1.0, 1.0, 1.0, 1.0, 1.0, 1.0, 1.0, 1.0, 1.0, 1.0, 1.0, 1.0, 1.0, 1.0, 1.0, 1.0, 1.0, 1.0, 1.0, 1.0, 1.0, 1.0, 1.0, 1.0, 1.0, 1.0, 1.0, 1.0, 1.0, 1.0, 1.0, 1.0, 1.0, 1.0, 1.0, 1.0, 1.0, 1.0, 1.0, 1.0, 1.0, 1.0, 1.0, 1.0, 1.0, 1.0, 1.0, 1.0, 1.0, 1.0, 1.0, 1.0, 1.0, 1.0, 1.0, 1.0, 1.0, 1.0, 1.0, 1.0, 1.0, 1.0, 1.0, 1.0, 1.0, 1.0, 1.0, 1.0, 1.0, 1.0, 1.0, 1.0, 1.0, 1.0, 1.0, 1.0, 1.0, 1.0, 1.0, 1.0, 1.0, 1.0, 1.0, 1.0, 1.0, 1.0, 1.0, 1.0, 1.0, 1.0, 1.0, 1.0, 1.0, 1.0, 1.0, 1.0, 1.0, 1.0, 1.0, 1.0, 1.0, 1.0, 1.0, 1.0, 1.0, 1.0, 1.0, 1.0, 1.0, 1.0, 1.0, 1.0, 1.0, 1.0, 1.0, 1.0, 1.0, 1.0, 1.0, 1.0, 1.0, 1.0, 1.0, 1.0, 1.0, 1.0, 1.0, 1.0, 1.0, 1.0, 1.0, 1.0, 1.0, 1.0, 1.0, 1.0, 1.0, 1.0, 1.0, 1.0, 1.0, 1.0, 1.0, 1.0, 1.0, 1.0, 1.0, 1.0, 1.0, 1.0, 1.0, 1.0, 1.0, 1.0, 1.0, 1.0, 1.0, 1.0, 1.0, 1.0, 1.0, 1.0, 1.0, 1.0, 1.0, 1.0, 1.0, 1.0, 1.0, 1.0, 1.0, 1.0, 1.0, 1.0, 1.0, 1.0, 1.0, 1.0, 1.0, 1.0, 1.0, 1.0, 1.0, 1.0, 1.0, 1.0, 1.0, 1.0, 1.0, 1.0, 1.0, 1.0, 1.0, 1.0, 1.0, 1.0, 1.0, 1.0, 1.0, 1.0, 1.0, 1.0, 1.0, 1.0, 1.0, 1.0, 1.0, 1.0, 1.0, 1.0, 1.0, 1.0, 1.0, 1.0, 1.0, 1.0, 1.0, 1.0, 1.0, 1.0, 1.0, 1.0, 1.0, 1.0, 1.0, 1.0, 1.0, 1.0, 1.0, 1.0, 1.0, 1.0, 1.0, 1.0, 1.0, 1.0, 1.0, 1.0, 1.0, 1.0, 1.0, 1.0, 1.0, 1.0, 1.0, 1.0, 1.0, 1.0, 1.0, 1.0, 1.0, 1.0, 1.0, 1.0, 1.0, 1.0, 1.0, 1.0, 1.0, 1.0, 1.0, 1.0, 1.0, 1.0, 1.0, 1.0, 1.0, 1.0, 1.0, 1.0, 1.0, 1.0, 1.0, 1.0, 1.0, 1.0, 1.0, 1.0, 1.0, 1.0, 1.0, 1.0, 1.0, 1.0, 1.0, 1.0, 1.0, 1.0, 1.0, 1.0, 1.0, 1.0, 1.0, 1.0, 1.0, 1.0, 1.0, 1.0, 1.0, 1.0, 1.0, 1.0, 1.0, 1.0, 1.0, 1.0, 1.0, 1.0, 1.0, 1.0, 1.0, 1.0, 1.0, 1.0, 1.0, 1.0, 1.0, 1.0, 1.0, 1.0, 1.0, 1.0, 1.0, 1.0, 1.0, 1.0, 1.0, 1.0, 1.0, 1.0, 1.0, 1.0, 1.0, 1.0, 1.0, 1.0, 1.0, 1.0, 1.0, 1.0, 1.0, 1.0, 1.0, 1.0, 1.0, 1.0, 1.0, 1.0, 1.0, 1.0, 1.0, 1.0, 1.0, 1.0, 1.0, 1.0, 1.0, 1.0, 1.0, 1.0, 1.0, 1.0, 1.0, 1.0, 1.0, 1.0, 1.0, 1.0, 1.0, 1.0, 1.0, 1.0, 1.0, 1.0, 1.0, 1.0, 1.0, 1.0, 1.0, 1.0, 1.0, 1.0, 1.0, 1.0, 1.0, 1.0, 1.0, 1.0, 1.0, 1.0, 1.0, 1.0, 1.0, 1.0, 1.0, 1.0, 1.0, 1.0, 1.0, 1.0, 1.0, 1.0, 1.0, 1.0, 1.0, 1.0, 1.0, 1.0, 1.0, 1.0, 1.0, 1.0, 1.0, 1.0, 1.0, 1.0, 1.0, 1.0, 1.0, 1.0, 1.0, 1.0, 1.0, 1.0, 1.0, 1.0, 1.0, 1.0, 1.0, 1.0, 1.0, 1.0, 1.0, 1.0, 1.0, 1.0, 1.0, 1.0, 1.0, 1.0, 1.0, 1.0, 1.0, 1.0, 1.0, 1.0, 1.0, 1.0, 1.0, 1.0, 1.0, 1.0, 1.0, 1.0, 1.0, 1.0, 1.0, 1.0, 1.0, 1.0, 1.0, 1.0, 1.0, 1.0, 1.0, 1.0, 1.0, 1.0, 1.0, 1.0, 1.0, 1.0, 1.0, 1.0, 1.0, 1.0, 1.0, 1.0, 1.0, 1.0, 1.0, 1.0, 1.0, 1.0, 1.0, 1.0, 1.0, 1.0, 1.0, 1.0, 1.0, 1.0, 1.0, 1.0, 1.0, 1.0, 1.0, 1.0, 1.0, 1.0, 1.0, 1.0, 1.0, 1.0, 1.0, 1.0, 1.0, 1.0, 1.0, 1.0, 1.0, 1.0, 1.0, 1.0, 1.0, 1.0, 1.0, 1.0, 1.0, 1.0, 1.0, 1.0, 1.0, 1.0, 1.0, 1.0, 1.0, 1.0, 1.0, 1.0, 1.0, 1.0, 1.0, 1.0, 1.0, 1.0, 1.0, 1.0, 1.0, 1.0, 1.0, 1.0, 1.0, 1.0, 1.0, 1.0, 1.0, 1.0, 1.0, 1.0, 1.0, 1.0, 1.0, 1.0, 1.0, 1.0, 1.0, 1.0, 1.0, 1.0, 1.0, 1.0, 1.0, 1.0, 1.0, 1.0, 1.0, 1.0, 1.0, 1.0, 1.0, 1.0, 1.0, 1.0, 1.0, 1.0, 1.0, 1.0, 1.0, 1.0, 1.0, 1.0, 1.0, 1.0, 1.0, 1.0, 1.0, 1.0, 1.0, 1.0, 1.0, 1.0, 1.0, 1.0, 1.0, 1.0, 1.0, 1.0, 1.0, 1.0, 1.0, 1.0, 1.0, 1.0, 1.0, 1.0, 1.0, 1.0, 1.0, 1.0, 1.0, 1.0, 1.0, 1.0, 1.0, 1.0, 1.0, 1.0, 1.0, 1.0, 1.0, 1.0, 1.0, 1.0, 1.0, 1.0, 1.0, 1.0, 1.0, 1.0, 1.0, 1.0, 1.0, 1.0, 1.0, 1.0, 1.0, 1.0, 1.0, 1.0, 1.0, 1.0, 1.0, 1.0, 1.0, 1.0, 1.0, 1.0, 1.0, 1.0, 1.0, 1.0, 1.0, 1.0, 1.0, 1.0, 1.0, 1.0, 1.0, 1.0, 1.0, 1.0, 1.0, 1.0, 1.0, 1.0, 1.0, 1.0, 1.0, 1.0, 1.0, 1.0, 1.0, 1.0, 1.0, 1.0, 1.0, 1.0, 1.0, 1.0, 1.0, 1.0, 1.0, 1.0, 1.0, 1.0, 1.0, 1.0, 1.0, 1.0, 1.0, 1.0, 1.0, 1.0, 1.0, 1.0, 1.0, 1.0, 1.0, 1.0, 1.0, 1.0, 1.0, 1.0, 1.0, 1.0, 1.0, 1.0, 1.0, 1.0, 1.0, 1.0, 1.0, 1.0, 1.0, 1.0, 1.0, 1.0, 1.0, 1.0, 1.0, 1.0, 1.0, 1.0, 1.0, 1.0, 1.0, 1.0, 1.0, 1.0, 1.0, 1.0, 1.0, 1.0, 1.0, 1.0, 1.0, 1.0, 1.0, 1.0, 1.0, 1.0, 1.0, 1.0, 1.0, 1.0, 1.0, 1.0, 1.0, 1.0, 1.0, 1.0, 1.0, 1.0, 1.0, 1.0, 1.0, 1.0, 1.0, 1.0, 1.0, 1.0, 1.0, 1.0, 1.0, 1.0, 1.0, 1.0, 1.0, 1.0, 1.0, 1.0, 1.0, 1.0, 1.0, 1.0, 1.0, 1.0, 1.0, 1.0, 1.0, 1.0, 1.0, 1.0, 1.0, 1.0, 1.0, 1.0, 1.0, 1.0, 1.0, 1.0, 1.0, 1.0, 1.0, 1.0, 1.0, 1.0, 1.0, 1.0, 1.0, 1.0, 1.0, 1.0, 1.0, 1.0, 1.0, 1.0, 1.0, 1.0, 1.0, 1.0, 1.0, 1.0, 1.0, 1.0, 1.0, 1.0, 1.0, 1.0, 1.0, 1.0, 1.0, 1.0, 1.0, 1.0, 1.0, 1.0, 1.0, 1.0, 1.0, 1.0, 1.0, 1.0, 1.0, 1.0, 1.0, 1.0, 1.0, 1.0, 1.0, 1.0, 1.0, 1.0, 1.0, 1.0, 1.0, 1.0, 1.0, 1.0, 1.0, 1.0, 1.0, 1.0, 1.0, 1.0, 1.0, 1.0, 1.0, 1.0, 1.0, 1.0, 1.0, 1.0, 1.0, 1.0, 1.0, 1.0, 1.0, 1.0, 1.0, 1.0, 1.0, 1.0, 1.0, 1.0, 1.0, 1.0, 1.0, 1.0, 1.0, 1.0, 1.0, 1.0, 1.0, 1.0, 1.0, 1.0, 1.0, 1.0, 1.0, 1.0, 1.0, 1.0, 1.0, 1.0, 1.0, 1.0, 1.0, 1.0, 1.0, 1.0, 1.0, 1.0, 1.0, 1.0, 1.0, 1.0, 1.0, 1.0, 1.0, 1.0, 1.0, 1.0, 1.0, 1.0, 1.0, 1.0, 1.0, 1.0, 1.0, 1.0, 1.0, 1.0, 1.0, 1.0, 1.0, 1.0, 1.0, 1.0, 1.0, 1.0, 1.0, 1.0, 1.0, 1.0, 1.0, 1.0, 1.0, 1.0, 1.0, 1.0, 1.0, 1.0, 1.0, 1.0, 1.0, 1.0, 1.0, 1.0, 1.0, 1.0, 1.0, 1.0, 1.0, 1.0, 1.0, 1.0, 1.0, 1.0, 1.0, 1.0, 1.0, 1.0, 1.0, 1.0, 1.0, 1.0, 1.0, 1.0, 1.0, 1.0, 1.0, 1.0, 1.0, 1.0, 1.0, 1.0, 1.0, 1.0, 1.0, 1.0, 1.0, 1.0, 1.0, 1.0, 1.0, 1.0, 1.0, 1.0, 1.0, 1.0, 1.0, 1.0, 1.0, 1.0, 1.0, 1.0, 1.0, 1.0, 1.0, 1.0, 1.0, 1.0, 1.0, 1.0, 1.0, 1.0, 1.0, 1.0, 1.0, 1.0, 1.0, 1.0, 1.0, 1.0, 1.0, 1.0, 1.0, 1.0, 1.0, 1.0, 1.0, 1.0, 1.0, 1.0, 1.0, 1.0, 1.0, 1.0, 1.0, 1.0, 1.0, 1.0, 1.0, 1.0, 1.0, 1.0, 1.0, 1.0, 1.0, 1.0, 1.0, 1.0, 1.0, 1.0, 1.0, 1.0, 1.0, 1.0, 1.0, 1.0, 1.0, 1.0, 1.0, 1.0, 1.0, 1.0, 1.0, 1.0, 1.0, 1.0, 1.0, 1.0, 1.0, 1.0, 1.0, 1.0, 1.0, 1.0, 1.0, 1.0, 1.0, 1.0, 1.0, 1.0, 1.0, 1.0, 1.0, 1.0, 1.0, 1.0, 1.0, 1.0, 1.0, 1.0, 1.0, 1.0, 1.0, 1.0, 1.0, 1.0, 1.0, 1.0, 1.0, 1.0, 1.0, 1.0, 1.0, 1.0, 1.0, 1.0, 1.0, 1.0, 1.0, 1.0, 1.0, 1.0, 1.0, 1.0, 1.0, 1.0, 1.0, 1.0, 1.0, 1.0, 1.0, 1.0, 1.0, 1.0, 1.0, 1.0, 1.0, 1.0, 1.0, 1.0, 1.0, 1.0, 1.0, 1.0, 1.0, 1.0, 1.0, 1.0, 1.0, 1.0, 1.0, 1.0, 1.0, 1.0, 1.0, 1.0, 1.0, 1.0, 1.0, 1.0, 1.0, 1.0, 1.0, 1.0, 1.0, 1.0, 1.0, 1.0, 1.0, 1.0, 1.0, 1.0, 1.0, 1.0, 1.0, 1.0, 1.0, 1.0, 1.0, 1.0, 1.0, 1.0, 1.0, 1.0, 1.0, 1.0, 1.0, 1.0, 1.0, 1.0, 1.0, 1.0, 1.0, 1.0, 1.0, 1.0, 1.0, 1.0, 1.0, 1.0, 1.0, 1.0, 1.0, 1.0, 1.0, 1.0, 1.0, 1.0, 1.0, 1.0, 1.0, 1.0, 1.0, 1.0, 1.0, 1.0, 1.0, 1.0, 1.0, 1.0, 1.0, 1.0, 1.0, 1.0, 1.0, 1.0, 1.0, 1.0, 1.0, 1.0, 1.0, 1.0, 1.0, 1.0, 1.0, 1.0, 1.0, 1.0, 1.0, 1.0, 1.0, 1.0, 1.0, 1.0, 1.0, 1.0, 1.0, 1.0, 1.0, 1.0, 1.0, 1.0, 1.0, 1.0, 1.0, 1.0, 1.0, 1.0, 1.0, 1.0, 1.0, 1.0, 1.0, 1.0, 1.0, 1.0, 1.0, 1.0, 1.0, 1.0, 1.0, 1.0, 1.0, 1.0, 1.0, 1.0, 1.0, 1.0, 1.0, 1.0, 1.0, 1.0, 1.0, 1.0, 1.0, 1.0, 1.0, 1.0, 1.0, 1.0, 1.0, 1.0, 1.0, 1.0, 1.0, 1.0, 1.0, 1.0, 1.0, 1.0, 1.0, 1.0, 1.0, 1.0, 1.0, 1.0, 1.0, 1.0, 1.0, 1.0, 1.0, 1.0, 1.0, 1.0, 1.0, 1.0, 1.0, 1.0, 1.0, 1.0, 1.0, 1.0, 1.0, 1.0, 1.0, 1.0, 1.0, 1.0, 1.0, 1.0, 1.0, 1.0, 1.0, 1.0, 1.0, 1.0, 1.0, 1.0, 1.0, 1.0, 1.0, 1.0, 1.0, 1.0, 1.0, 1.0, 1.0, 1.0, 1.0, 1.0, 1.0, 1.0, 1.0, 1.0, 1.0, 1.0, 1.0, 1.0, 1.0, 1.0, 1.0, 1.0, 1.0, 1.0, 1.0, 1.0, 1.0, 1.0, 1.0, 1.0, 1.0, 1.0, 1.0, 1.0, 1.0, 1.0, 1.0, 1.0, 1.0, 1.0, 1.0, 1.0, 1.0, 1.0, 1.0, 1.0, 1.0, 1.0, 1.0, 1.0, 1.0, 1.0, 1.0, 1.0, 1.0, 1.0, 1.0, 1.0, 1.0, 1.0, 1.0, 1.0, 1.0, 1.0, 1.0, 1.0, 1.0, 1.0, 1.0, 1.0, 1.0, 1.0, 1.0, 1.0, 1.0, 1.0, 1.0, 1.0, 1.0, 1.0, 1.0, 1.0, 1.0, 1.0, 1.0, 1.0, 1.0, 1.0, 1.0, 1.0, 1.0, 1.0, 1.0, 1.0, 1.0, 1.0, 1.0, 1.0, 1.0, 1.0, 1.0, 1.0, 1.0, 1.0, 1.0, 1.0, 1.0, 1.0, 1.0, 1.0, 1.0, 1.0, 1.0, 1.0, 1.0, 1.0, 1.0, 1.0, 1.0, 1.0, 1.0, 1.0, 1.0, 1.0, 1.0, 1.0, 1.0, 1.0, 1.0, 1.0, 1.0, 1.0, 1.0, 1.0, 1.0, 1.0, 1.0, 1.0, 1.0, 1.0, 1.0, 1.0, 1.0, 1.0, 1.0, 1.0, 1.0, 1.0, 1.0, 1.0, 1.0, 1.0, 1.0, 1.0, 1.0, 1.0, 1.0, 1.0, 1.0, 1.0, 1.0, 1.0, 1.0, 1.0, 1.0, 1.0, 1.0, 1.0, 1.0, 1.0, 1.0, 1.0, 1.0, 1.0, 1.0, 1.0, 1.0, 1.0, 1.0, 1.0, 1.0, 1.0, 1.0, 1.0, 1.0, 1.0, 1.0, 1.0, 1.0, 1.0, 1.0, 1.0, 1.0, 1.0, 1.0, 1.0, 1.0, 1.0, 1.0, 1.0, 1.0, 1.0, 1.0, 1.0, 1.0, 1.0, 1.0, 1.0, 1.0, 1.0, 1.0, 1.0, 1.0, 1.0, 1.0, 1.0, 1.0, 1.0, 1.0, 1.0, 1.0, 1.0, 1.0, 1.0, 1.0, 1.0, 1.0, 1.0, 1.0, 1.0, 1.0, 1.0, 1.0, 1.0, 1.0, 1.0, 1.0, 1.0, 1.0, 1.0, 1.0, 1.0, 1.0, 1.0, 1.0, 1.0, 1.0, 1.0, 1.0, 1.0, 1.0, 1.0, 1.0, 1.0, 1.0, 1.0, 1.0, 1.0, 1.0, 1.0, 1.0, 1.0, 1.0, 1.0, 1.0, 1.0, 1.0, 1.0, 1.0, 1.0, 1.0, 1.0, 1.0, 1.0, 1.0, 1.0, 1.0, 1.0, 1.0, 1.0, 1.0, 1.0, 1.0, 1.0, 1.0, 1.0, 1.0, 1.0, 1.0, 1.0, 1.0, 1.0, 1.0, 1.0, 1.0, 1.0, 1.0, 1.0, 1.0, 1.0, 1.0, 1.0, 1.0, 1.0, 1.0, 1.0, 1.0, 1.0, 1.0, 1.0, 1.0, 1.0, 1.0, 1.0, 1.0, 1.0, 1.0, 1.0, 1.0, 1.0, 1.0, 1.0, 1.0, 1.0, 1.0, 1.0, 1.0, 1.0, 1.0, 1.0, 1.0, 1.0, 1.0, 1.0, 1.0, 1.0, 1.0, 1.0, 1.0, 1.0, 1.0, 1.0, 1.0, 1.0, 1.0, 1.0, 1.0, 1.0, 1.0, 1.0, 1.0, 1.0, 1.0, 1.0, 1.0, 1.0, 1.0, 1.0, 1.0, 1.0, 1.0, 1.0, 1.0, 1.0, 1.0, 1.0, 1.0, 1.0, 1.0, 1.0, 1.0, 1.0, 1.0, 1.0, 1.0, 1.0, 1.0, 1.0, 1.0, 1.0, 1.0, 1.0, 1.0, 1.0, 1.0, 1.0, 1.0, 1.0, 1.0, 1.0, 1.0, 1.0, 1.0, 1.0, 1.0, 1.0, 1.0, 1.0, 1.0, 1.0, 1.0, 1.0, 1.0, 1.0, 1.0, 1.0, 1.0, 1.0, 1.0, 1.0, 1.0, 1.0, 1.0, 1.0, 1.0, 1.0, 1.0, 1.0, 1.0, 1.0, 1.0, 1.0, 1.0, 1.0, 1.0, 1.0, 1.0, 1.0, 1.0, 1.0, 1.0, 1.0, 1.0, 1.0, 1.0, 1.0, 1.0, 1.0, 1.0, 1.0, 1.0, 1.0, 1.0, 1.0, 1.0, 1.0, 1.0, 1.0, 1.0, 1.0, 1.0, 1.0, 1.0, 1.0, 1.0, 1.0, 1.0, 1.0, 1.0, 1.0, 1.0, 1.0, 1.0, 1.0, 1.0, 1.0, 1.0, 1.0, 1.0, 1.0, 1.0, 1.0, 1.0, 1.0, 1.0, 1.0, 1.0, 1.0, 1.0, 1.0, 1.0, 1.0, 1.0, 1.0, 1.0, 1.0, 1.0, 1.0, 1.0, 1.0, 1.0, 1.0, 1.0, 1.0, 1.0, 1.0, 1.0, 1.0, 1.0, 1.0, 1.0, 1.0, 1.0, 1.0, 1.0, 1.0, 1.0, 1.0, 1.0, 1.0, 1.0, 1.0, 1.0, 1.0, 1.0, 1.0, 1.0, 1.0, 1.0, 1.0, 1.0, 1.0, 1.0, 1.0, 1.0, 1.0, 1.0, 1.0, 1.0, 1.0, 1.0, 1.0, 1.0, 1.0, 1.0, 1.0, 1.0, 1.0, 1.0, 1.0, 1.0, 1.0, 1.0, 1.0, 1.0, 1.0, 1.0, 1.0, 1.0, 1.0, 1.0, 1.0, 1.0, 1.0, 1.0, 1.0, 1.0, 1.0, 1.0, 1.0, 1.0, 1.0, 1.0, 1.0, 1.0, 1.0, 1.0, 1.0, 1.0, 1.0, 1.0, 1.0, 1.0, 1.0, 1.0, 1.0, 1.0, 1.0, 1.0, 1.0, 1.0, 1.0, 1.0, 1.0, 1.0, 1.0, 1.0, 1.0, 1.0, 1.0, 1.0, 1.0, 1.0, 1.0, 1.0, 1.0, 1.0, 1.0, 1.0, 1.0, 1.0, 1.0, 1.0, 1.0, 1.0, 1.0, 1.0, 1.0, 1.0, 1.0, 1.0, 1.0, 1.0, 1.0, 1.0, 1.0, 1.0, 1.0, 1.0, 1.0, 1.0, 1.0, 1.0, 1.0, 1.0, 1.0, 1.0, 1.0, 1.0, 1.0, 1.0, 1.0, 1.0, 1.0, 1.0, 1.0, 1.0, 1.0, 1.0, 1.0, 1.0, 1.0, 1.0, 1.0, 1.0, 1.0, 1.0, 1.0, 1.0, 1.0, 1.0, 1.0, 1.0, 1.0, 1.0, 1.0, 1.0, 1.0, 1.0, 1.0, 1.0, 1.0, 1.0, 1.0, 1.0, 1.0, 1.0, 1.0, 1.0, 1.0, 1.0, 1.0, 1.0, 1.0, 1.0, 1.0, 1.0, 1.0, 1.0, 1.0, 1.0, 1.0, 1.0, 1.0, 1.0, 1.0, 1.0, 1.0, 1.0, 1.0, 1.0, 1.0, 1.0, 1.0, 1.0, 1.0, 1.0, 1.0, 1.0, 1.0, 1.0, 1.0, 1.0, 1.0, 1.0, 1.0, 1.0, 1.0, 1.0, 1.0, 1.0, 1.0, 1.0, 1.0, 1.0, 1.0, 1.0, 1.0, 1.0, 1.0, 1.0, 1.0, 1.0, 1.0, 1.0, 1.0, 1.0, 1.0, 1.0, 1.0, 1.0, 1.0, 1.0, 1.0, 1.0, 1.0, 1.0, 1.0, 1.0, 1.0, 1.0, 1.0, 1.0, 1.0, 1.0, 1.0, 1.0, 1.0, 1.0, 1.0, 1.0, 1.0, 1.0, 1.0, 1.0, 1.0, 1.0, 1.0, 1.0, 1.0, 1.0, 1.0, 1.0, 1.0, 1.0, 1.0, 1.0, 1.0, 1.0, 1.0, 1.0, 1.0, 1.0, 1.0, 1.0, 1.0, 1.0, 1.0, 1.0, 1.0, 1.0, 1.0, 1.0, 1.0, 1.0, 1.0, 1.0, 1.0, 1.0, 1.0, 1.0, 1.0, 1.0, 1.0, 1.0, 1.0, 1.0, 1.0, 1.0, 1.0, 1.0, 1.0, 1.0, 1.0, 1.0, 1.0, 1.0, 1.0, 1.0, 1.0, 1.0, 1.0, 1.0, 1.0, 1.0, 1.0, 1.0, 1.0, 1.0, 1.0, 1.0, 1.0, 1.0, 1.0, 1.0, 1.0, 1.0, 1.0, 1.0, 1.0, 1.0, 1.0, 1.0, 1.0, 1.0, 1.0, 1.0, 1.0, 1.0, 1.0, 1.0, 1.0, 1.0, 1.0, 1.0, 1.0, 1.0, 1.0, 1.0, 1.0, 1.0, 1.0, 1.0, 1.0, 1.0, 1.0, 1.0, 1.0, 1.0, 1.0, 1.0, 1.0, 1.0, 1.0, 1.0, 1.0, 1.0, 1.0, 1.0, 1.0, 1.0, 1.0, 1.0, 1.0, 1.0, 1.0, 1.0, 1.0, 1.0, 1.0, 1.0, 1.0, 1.0, 1.0, 1.0, 1.0, 1.0, 1.0, 1.0, 1.0, 1.0, 1.0, 1.0, 1.0, 1.0, 1.0, 1.0, 1.0, 1.0, 1.0, 1.0, 1.0, 1.0, 1.0, 1.0, 1.0, 1.0, 1.0, 1.0, 1.0, 1.0, 1.0, 1.0, 1.0, 1.0, 1.0, 1.0, 1.0, 1.0, 1.0, 1.0, 1.0, 1.0, 1.0, 1.0, 1.0, 1.0, 1.0, 1.0, 1.0, 1.0, 1.0, 1.0, 1.0, 1.0, 1.0, 1.0, 1.0, 1.0, 1.0, 1.0, 1.0, 1.0, 1.0, 1.0, 1.0, 1.0, 1.0, 1.0, 1.0, 1.0, 1.0, 1.0, 1.0, 1.0, 1.0, 1.0, 1.0, 1.0, 1.0, 1.0, 1.0, 1.0, 1.0, 1.0, 1.0, 1.0, 1.0, 1.0, 1.0, 1.0, 1.0, 1.0, 1.0, 1.0, 1.0, 1.0, 1.0, 1.0, 1.0, 1.0, 1.0, 1.0, 1.0, 1.0, 1.0, 1.0, 1.0, 1.0, 1.0, 1.0, 1.0, 1.0, 1.0, 1.0, 1.0, 1.0, 1.0, 1.0, 1.0, 1.0, 1.0, 1.0, 1.0, 1.0, 1.0, 1.0, 1.0, 1.0, 1.0, 1.0, 1.0, 1.0, 1.0, 1.0, 1.0, 1.0, 1.0, 1.0, 1.0, 1.0, 1.0, 1.0, 1.0, 1.0, 1.0, 1.0, 1.0, 1.0, 1.0, 1.0, 1.0, 1.0, 1.0, 1.0, 1.0, 1.0, 1.0, 1.0, 1.0, 1.0, 1.0, 1.0, 1.0, 1.0, 1.0, 1.0, 1.0, 1.0, 1.0, 1.0, 1.0, 1.0, 1.0, 1.0, 1.0, 1.0, 1.0, 1.0, 1.0, 1.0, 1.0, 1.0, 1.0, 1.0, 1.0, 1.0, 1.0, 1.0, 1.0, 1.0, 1.0, 1.0, 1.0, 1.0, 1.0, 1.0, 1.0, 1.0, 1.0, 1.0, 1.0, 1.0, 1.0, 1.0, 1.0, 1.0, 1.0, 1.0, 1.0, 1.0, 1.0, 1.0, 1.0, 1.0, 1.0, 1.0, 1.0, 1.0, 1.0, 1.0, 1.0, 1.0, 1.0, 1.0, 1.0, 1.0, 1.0, 1.0, 1.0, 1.0, 1.0, 1.0, 1.0, 1.0, 1.0, 1.0, 1.0, 1.0, 1.0, 1.0, 1.0, 1.0, 1.0, 1.0, 1.0, 1.0, 1.0, 1.0, 1.0, 1.0, 1.0, 1.0, 1.0, 1.0, 1.0, 1.0, 1.0, 1.0, 1.0, 1.0, 1.0, 1.0, 1.0, 1.0, 1.0, 1.0, 1.0, 1.0, 1.0, 1.0, 1.0, 1.0, 1.0, 1.0, 1.0, 1.0, 1.0, 1.0, 1.0, 1.0, 1.0, 1.0, 1.0, 1.0, 1.0, 1.0, 1.0, 1.0, 1.0, 1.0, 1.0, 1.0, 1.0, 1.0, 1.0, 1.0, 1.0, 1.0, 1.0, 1.0, 1.0, 1.0, 1.0, 1.0, 1.0, 1.0, 1.0, 1.0, 1.0, 1.0, 1.0, 1.0, 1.0, 1.0, 1.0, 1.0, 1.0, 1.0, 1.0, 1.0, 1.0, 1.0, 1.0, 1.0, 1.0, 1.0, 1.0, 1.0, 1.0, 1.0, 1.0, 1.0, 1.0, 1.0, 1.0, 1.0, 1.0, 1.0, 1.0, 1.0, 1.0, 1.0, 1.0, 1.0, 1.0, 1.0, 1.0, 1.0, 1.0, 1.0, 1.0, 1.0, 1.0, 1.0, 1.0, 1.0, 1.0, 1.0, 1.0, 1.0, 1.0, 1.0, 1.0, 1.0, 1.0, 1.0, 1.0, 1.0, 1.0, 1.0, 1.0, 1.0, 1.0, 1.0, 1.0, 1.0, 1.0, 1.0, 1.0, 1.0, 1.0, 1.0, 1.0, 1.0, 1.0, 1.0, 1.0, 1.0, 1.0, 1.0, 1.0, 1.0, 1.0, 1.0, 1.0, 1.0, 1.0, 1.0, 1.0, 1.0, 1.0, 1.0, 1.0, 1.0, 1.0, 1.0, 1.0, 1.0, 1.0, 1.0, 1.0, 1.0, 1.0, 1.0, 1.0, 1.0, 1.0, 1.0, 1.0, 1.0, 1.0, 1.0, 1.0, 1.0, 1.0, 1.0, 1.0, 1.0, 1.0, 1.0, 1.0, 1.0, 1.0, 1.0, 1.0, 1.0, 1.0, 1.0, 1.0, 1.0, 1.0, 1.0, 1.0, 1.0, 1.0, 1.0, 1.0, 1.0, 1.0, 1.0, 1.0, 1.0, 1.0, 1.0, 1.0, 1.0, 1.0, 1.0, 1.0, 1.0, 1.0, 1.0, 1.0, 1.0, 1.0, 1.0, 1.0, 1.0, 1.0, 1.0, 1.0, 1.0, 1.0, 1.0, 1.0, 1.0, 1.0, 1.0, 1.0, 1.0, 1.0, 1.0, 1.0, 1.0, 1.0, 1.0, 1.0, 1.0, 1.0, 1.0, 1.0, 1.0, 1.0, 1.0, 1.0, 1.0, 1.0, 1.0, 1.0, 1.0, 1.0, 1.0, 1.0, 1.0, 1.0, 1.0, 1.0, 1.0, 1.0, 1.0, 1.0, 1.0, 1.0, 1.0, 1.0, 1.0, 1.0, 1.0, 1.0, 1.0, 1.0, 1.0, 1.0, 1.0, 1.0, 1.0, 1.0, 1.0, 1.0, 1.0, 1.0, 1.0, 1.0, 1.0, 1.0, 1.0, 1.0, 1.0, 1.0, 1.0, 1.0, 1.0, 1.0, 1.0, 1.0, 1.0, 1.0, 1.0, 1.0, 1.0, 1.0, 1.0, 1.0, 1.0, 1.0, 1.0, 1.0, 1.0, 1.0, 1.0, 1.0, 1.0, 1.0, 1.0, 1.0, 1.0, 1.0, 1.0, 1.0, 1.0, 1.0, 1.0, 1.0, 1.0, 1.0, 1.0, 1.0, 1.0, 1.0, 1.0, 1.0, 1.0, 1.0, 1.0, 1.0, 1.0, 1.0, 1.0, 1.0, 1.0, 1.0, 1.0, 1.0, 1.0, 1.0, 1.0, 1.0, 1.0, 1.0, 1.0, 1.0, 1.0, 1.0, 1.0, 1.0, 1.0, 1.0, 1.0, 1.0, 1.0, 1.0, 1.0, 1.0, 1.0, 1.0, 1.0, 1.0, 1.0, 1.0, 1.0, 1.0, 1.0, 1.0, 1.0, 1.0, 1.0, 1.0, 1.0, 1.0, 1.0, 1.0, 1.0, 1.0, 1.0, 1.0, 1.0, 1.0, 1.0, 1.0, 1.0, 1.0, 1.0, 1.0, 1.0, 1.0, 1.0, 1.0, 1.0, 1.0, 1.0, 1.0, 1.0, 1.0, 1.0, 1.0, 1.0, 1.0, 1.0, 1.0, 1.0, 1.0, 1.0, 1.0, 1.0, 1.0, 1.0, 1.0, 1.0, 1.0, 1.0, 1.0, 1.0, 1.0, 1.0, 1.0, 1.0, 1.0, 1.0, 1.0, 1.0, 1.0, 1.0, 1.0, 1.0, 1.0, 1.0, 1.0, 1.0, 1.0, 1.0, 1.0, 1.0, 1.0, 1.0, 1.0, 1.0, 1.0, 1.0, 1.0, 1.0, 1.0, 1.0, 1.0, 1.0, 1.0, 1.0, 1.0, 1.0, 1.0, 1.0, 1.0, 1.0, 1.0, 1.0, 1.0, 1.0, 1.0, 1.0, 1.0, 1.0, 1.0, 1.0, 1.0, 1.0, 1.0, 1.0, 1.0, 1.0, 1.0, 1.0, 1.0, 1.0, 1.0, 1.0, 1.0, 1.0, 1.0, 1.0, 1.0, 1.0, 1.0, 1.0, 1.0, 1.0, 1.0, 1.0, 1.0, 1.0, 1.0, 1.0, 1.0, 1.0, 1.0, 1.0, 1.0, 1.0, 1.0, 1.0, 1.0, 1.0, 1.0, 1.0, 1.0, 1.0, 1.0, 1.0, 1.0, 1.0, 1.0, 1.0, 1.0, 1.0, 1.0, 1.0, 1.0, 1.0, 1.0, 1.0, 1.0, 1.0, 1.0, 1.0, 1.0, 1.0, 1.0, 1.0, 1.0, 1.0, 1.0, 1.0, 1.0, 1.0, 1.0, 1.0, 1.0, 1.0, 1.0, 1.0, 1.0, 1.0, 1.0, 1.0, 1.0, 1.0, 1.0, 1.0, 1.0, 1.0, 1.0, 1.0, 1.0, 1.0, 1.0, 1.0, 1.0, 1.0, 1.0, 1.0, 1.0, 1.0, 1.0, 1.0, 1.0, 1.0, 1.0, 1.0, 1.0, 1.0, 1.0, 1.0, 1.0, 1.0, 1.0, 1.0, 1.0, 1.0, 1.0, 1.0, 1.0, 1.0, 1.0, 1.0, 1.0, 1.0, 1.0, 1.0, 1.0, 1.0, 1.0, 1.0, 1.0, 1.0, 1.0, 1.0, 1.0, 1.0, 1.0, 1.0, 1.0, 1.0, 1.0, 1.0, 1.0, 1.0, 1.0, 1.0, 1.0, 1.0, 1.0, 1.0, 1.0, 1.0, 1.0, 1.0, 1.0, 1.0, 1.0, 1.0, 1.0, 1.0, 1.0, 1.0, 1.0, 1.0, 1.0, 1.0, 1.0, 1.0, 1.0, 1.0, 1.0, 1.0, 1.0, 1.0, 1.0, 1.0, 1.0, 1.0, 1.0, 1.0, 1.0, 1.0, 1.0, 1.0, 1.0, 1.0, 1.0, 1.0, 1.0, 1.0, 1.0, 1.0, 1.0, 1.0, 1.0, 1.0, 1.0, 1.0, 1.0, 1.0, 1.0, 1.0, 1.0, 1.0, 1.0, 1.0, 1.0, 1.0, 1.0, 1.0, 1.0, 1.0, 1.0, 1.0, 1.0, 1.0, 1.0, 1.0, 1.0, 1.0, 1.0, 1.0, 1.0, 1.0, 1.0, 1.0, 1.0, 1.0, 1.0, 1.0, 1.0, 1.0, 1.0, 1.0, 1.0, 1.0, 1.0, 1.0, 1.0, 1.0, 1.0, 1.0, 1.0, 1.0, 1.0, 1.0, 1.0, 1.0, 1.0, 1.0, 1.0, 1.0, 1.0, 1.0, 1.0, 1.0, 1.0, 1.0, 1.0, 1.0, 1.0, 1.0, 1.0, 1.0, 1.0, 1.0, 1.0, 1.0, 1.0, 1.0, 1.0, 1.0, 1.0, 1.0, 1.0, 1.0, 1.0, 1.0, 1.0, 1.0, 1.0, 1.0, 1.0, 1.0, 1.0, 1.0, 1.0, 1.0, 1.0, 1.0, 1.0, 1.0, 1.0, 1.0, 1.0, 1.0, 1.0, 1.0, 1.0, 1.0, 1.0, 1.0, 1.0, 1.0, 1.0, 1.0, 1.0, 1.0, 1.0, 1.0, 1.0, 1.0, 1.0, 1.0, 1.0, 1.0, 1.0, 1.0, 1.0, 1.0, 1.0, 1.0, 1.0, 1.0, 1.0, 1.0, 1.0, 1.0, 1.0, 1.0, 1.0, 1.0, 1.0, 1.0, 1.0, 1.0, 1.0, 1.0, 1.0, 1.0, 1.0, 1.0, 1.0, 1.0, 1.0, 1.0, 1.0, 1.0, 1.0, 1.0, 1.0, 1.0, 1.0, 1.0, 1.0, 1.0, 1.0, 1.0, 1.0, 1.0, 1.0, 1.0, 1.0, 1.0, 1.0, 1.0, 1.0, 1.0, 1.0, 1.0, 1.0, 1.0, 1.0, 1.0, 1.0, 1.0, 1.0, 1.0, 1.0, 1.0, 1.0, 1.0, 1.0, 1.0, 1.0, 1.0, 1.0, 1.0, 1.0, 1.0, 1.0, 1.0, 1.0, 1.0, 1.0, 1.0, 1.0, 1.0, 1.0, 1.0, 1.0, 1.0, 1.0, 1.0, 1.0, 1.0, 1.0, 1.0, 1.0, 1.0, 1.0, 1.0, 1.0, 1.0, 1.0, 1.0, 1.0, 1.0, 1.0, 1.0, 1.0, 1.0, 1.0, 1.0, 1.0, 1.0, 1.0, 1.0, 1.0, 1.0, 1.0, 1.0, 1.0, 1.0, 1.0, 1.0, 1.0, 1.0, 1.0, 1.0, 1.0, 1.0, 1.0, 1.0, 1.0, 1.0, 1.0, 1.0, 1.0, 1.0, 1.0, 1.0, 1.0, 1.0, 1.0, 1.0, 1.0, 1.0, 1.0, 1.0, 1.0, 1.0, 1.0, 1.0, 1.0, 1.0, 1.0, 1.0, 1.0, 1.0, 1.0, 1.0, 1.0, 1.0, 1.0, 1.0, 1.0, 1.0, 1.0, 1.0, 1.0, 1.0, 1.0, 1.0, 1.0, 1.0, 1.0, 1.0, 1.0, 1.0, 1.0, 1.0, 1.0, 1.0, 1.0, 1.0, 1.0, 1.0, 1.0, 1.0, 1.0, 1.0, 1.0, 1.0, 1.0, 1.0, 1.0, 1.0, 1.0, 1.0, 1.0, 1.0, 1.0, 1.0, 1.0, 1.0, 1.0, 1.0, 1.0, 1.0, 1.0, 1.0, 1.0, 1.0, 1.0, 1.0, 1.0, 1.0, 1.0, 1.0, 1.0, 1.0, 1.0, 1.0, 1.0, 1.0, 1.0, 1.0, 1.0, 1.0, 1.0, 1.0, 1.0, 1.0, 1.0, 1.0, 1.0, 1.0, 1.0, 1.0, 1.0, 1.0, 1.0, 1.0, 1.0, 1.0, 1.0, 1.0, 1.0, 1.0, 1.0, 1.0, 1.0, 1.0, 1.0, 1.0, 1.0, 1.0, 1.0, 1.0, 1.0, 1.0, 1.0, 1.0, 1.0, 1.0, 1.0, 1.0, 1.0, 1.0, 1.0, 1.0, 1.0, 1.0, 1.0, 1.0, 1.0, 1.0, 1.0, 1.0, 1.0, 1.0, 1.0, 1.0, 1.0, 1.0, 1.0, 1.0, 1.0, 1.0, 1.0, 1.0, 1.0, 1.0, 1.0, 1.0, 1.0, 1.0, 1.0, 1.0, 1.0, 1.0, 1.0, 1.0, 1.0, 1.0, 1.0, 1.0, 1.0, 1.0, 1.0, 1.0, 1.0, 1.0, 1.0, 1.0, 1.0, 1.0, 1.0, 1.0, 1.0, 1.0, 1.0, 1.0, 1.0, 1.0, 1.0, 1.0, 1.0, 1.0, 1.0, 1.0, 1.0, 1.0, 1.0, 1.0, 1.0, 1.0, 1.0, 1.0, 1.0, 1.0, 1.0, 1.0, 1.0, 1.0, 1.0, 1.0, 1.0, 1.0, 1.0, 1.0, 1.0, 1.0, 1.0, 1.0, 1.0, 1.0, 1.0, 1.0, 1.0, 1.0, 1.0, 1.0, 1.0, 1.0, 1.0, 1.0, 1.0, 1.0, 1.0, 1.0, 1.0, 1.0, 1.0, 1.0, 1.0, 1.0, 1.0, 1.0, 1.0, 1.0, 1.0, 1.0, 1.0, 1.0, 1.0, 1.0, 1.0, 1.0, 1.0, 1.0, 1.0, 1.0, 1.0, 1.0, 1.0, 1.0, 1.0, 1.0, 1.0, 1.0, 1.0, 1.0, 1.0, 1.0, 1.0, 1.0, 1.0, 1.0, 1.0, 1.0, 1.0, 1.0, 1.0, 1.0, 1.0, 1.0, 1.0, 1.0, 1.0, 1.0, 1.0, 1.0, 1.0, 1.0, 1.0, 1.0, 1.0, 1.0, 1.0, 1.0, 1.0, 1.0, 1.0, 1.0, 1.0, 1.0, 1.0, 1.0, 1.0, 1.0, 1.0, 1.0, 1.0, 1.0, 1.0, 1.0, 1.0, 1.0, 1.0, 1.0, 1.0, 1.0, 1.0, 1.0, 1.0, 1.0, 1.0, 1.0, 1.0, 1.0, 1.0, 1.0, 1.0, 1.0, 1.0, 1.0, 1.0, 1.0, 1.0, 1.0, 1.0, 1.0, 1.0, 1.0, 1.0, 1.0, 1.0, 1.0, 1.0, 1.0, 1.0, 1.0, 1.0, 1.0, 1.0, 1.0, 1.0, 1.0, 1.0, 1.0, 1.0, 1.0, 1.0, 1.0, 1.0, 1.0, 1.0, 1.0, 1.0, 1.0, 1.0, 1.0, 1.0, 1.0, 1.0, 1.0, 1.0, 1.0, 1.0, 1.0, 1.0, 1.0, 1.0, 1.0, 1.0, 1.0, 1.0, 1.0, 1.0, 1.0, 1.0, 1.0, 1.0, 1.0, 1.0, 1.0, 1.0, 1.0, 1.0, 1.0, 1.0, 1.0, 1.0, 1.0, 1.0, 1.0, 1.0, 1.0, 1.0, 1.0, 1.0, 1.0, 1.0, 1.0, 1.0, 1.0, 1.0, 1.0, 1.0, 1.0, 1.0, 1.0, 1.0, 1.0, 1.0, 1.0, 1.0, 1.0, 1.0, 1.0, 1.0, 1.0, 1.0, 1.0, 1.0, 1.0, 1.0, 1.0, 1.0, 1.0, 1.0, 1.0, 1.0, 1.0, 1.0, 1.0, 1.0, 1.0, 1.0, 1.0, 1.0, 1.0, 1.0, 1.0, 1.0, 1.0, 1.0, 1.0, 1.0, 1.0, 1.0, 1.0, 1.0, 1.0, 1.0, 1.0, 1.0, 1.0, 1.0, 1.0, 1.0, 1.0, 1.0, 1.0, 1.0, 1.0, 1.0, 1.0, 1.0, 1.0, 1.0, 1.0, 1.0, 1.0, 1.0, 1.0, 1.0, 1.0, 1.0, 1.0, 1.0, 1.0, 1.0, 1.0, 1.0, 1.0, 1.0, 1.0, 1.0, 1.0, 1.0, 1.0, 1.0, 1.0, 1.0, 1.0, 1.0, 1.0, 1.0, 1.0, 1.0, 1.0, 1.0, 1.0, 1.0, 1.0, 1.0, 1.0, 1.0, 1.0, 1.0, 1.0, 1.0, 1.0, 1.0, 1.0, 1.0, 1.0, 1.0, 1.0, 1.0, 1.0, 1.0, 1.0, 1.0, 1.0, 1.0, 1.0, 1.0, 1.0, 1.0, 1.0, 1.0, 1.0, 1.0, 1.0, 1.0, 1.0, 1.0, 1.0, 1.0, 1.0, 1.0, 1.0, 1.0, 1.0, 1.0, 1.0, 1.0, 1.0, 1.0, 1.0, 1.0, 1.0, 1.0, 1.0, 1.0, 1.0, 1.0, 1.0, 1.0, 1.0, 1.0, 1.0, 1.0, 1.0, 1.0, 1.0, 1.0, 1.0, 1.0, 1.0, 1.0, 1.0, 1.0, 1.0, 1.0, 1.0, 1.0, 1.0, 1.0, 1.0, 1.0, 1.0, 1.0, 1.0, 1.0, 1.0, 1.0, 1.0, 1.0, 1.0, 1.0, 1.0, 1.0, 1.0, 1.0, 1.0, 1.0, 1.0, 1.0, 1.0, 1.0, 1.0, 1.0, 1.0, 1.0, 1.0, 1.0, 1.0, 1.0, 1.0, 1.0, 1.0, 1.0, 1.0, 1.0, 1.0, 1.0, 1.0, 1.0, 1.0, 1.0, 1.0, 1.0, 1.0, 1.0, 1.0, 1.0, 1.0, 1.0, 1.0, 1.0, 1.0, 1.0, 1.0, 1.0, 1.0, 1.0, 1.0, 1.0, 1.0, 1.0, 1.0, 1.0, 1.0, 1.0, 1.0, 1.0, 1.0, 1.0, 1.0, 1.0, 1.0, 1.0, 1.0, 1.0, 1.0, 1.0, 1.0, 1.0, 1.0, 1.0, 1.0, 1.0, 1.0, 1.0, 1.0, 1.0, 1.0, 1.0, 1.0, 1.0, 1.0, 1.0, 1.0, 1.0, 1.0, 1.0, 1.0, 1.0, 1.0, 1.0, 1.0, 1.0, 1.0, 1.0, 1.0, 1.0, 1.0, 1.0, 1.0, 1.0, 1.0, 1.0, 1.0, 1.0, 1.0, 1.0, 1.0, 1.0, 1.0, 1.0, 1.0, 1.0, 1.0, 1.0, 1.0, 1.0, 1.0, 1.0, 1.0, 1.0, 1.0, 1.0, 1.0, 1.0, 1.0, 1.0, 1.0, 1.0, 1.0, 1.0, 1.0, 1.0, 1.0, 1.0, 1.0, 1.0, 1.0, 1.0, 1.0, 1.0, 1.0, 1.0, 1.0, 1.0, 1.0, 1.0, 1.0, 1.0, 1.0, 1.0, 1.0, 1.0, 1.0, 1.0, 1.0, 1.0, 1.0, 1.0, 1.0, 1.0, 1.0, 1.0, 1.0, 1.0, 1.0, 1.0, 1.0, 1.0, 1.0, 1.0, 1.0, 1.0, 1.0, 1.0, 1.0, 1.0, 1.0, 1.0, 1.0, 1.0, 1.0, 1.0, 1.0, 1.0, 1.0, 1.0, 1.0, 1.0, 1.0, 1.0, 1.0, 1.0, 1.0, 1.0, 1.0, 1.0, 1.0, 1.0, 1.0, 1.0, 1.0, 1.0, 1.0, 1.0, 1.0, 1.0, 1.0, 1.0, 1.0, 1.0, 1.0, 1.0, 1.0, 1.0, 1.0, 1.0, 1.0, 1.0, 1.0, 1.0, 1.0, 1.0, 1.0, 1.0, 1.0, 1.0, 1.0, 1.0, 1.0, 1.0, 1.0, 1.0, 1.0, 1.0, 1.0, 1.0, 1.0, 1.0, 1.0, 1.0, 1.0, 1.0, 1.0, 1.0, 1.0, 1.0, 1.0, 1.0, 1.0, 1.0, 1.0, 1.0, 1.0, 1.0, 1.0, 1.0, 1.0, 1.0, 1.0, 1.0, 1.0, 1.0, 1.0, 1.0, 1.0, 1.0, 1.0, 1.0, 1.0, 1.0, 1.0, 1.0, 1.0, 1.0, 1.0, 1.0, 1.0, 1.0, 1.0, 1.0, 1.0, 1.0, 1.0, 1.0, 1.0, 1.0, 1.0, 1.0, 1.0, 1.0, 1.0, 1.0, 1.0, 1.0, 1.0, 1.0, 1.0, 1.0, 1.0, 1.0, 1.0, 1.0, 1.0, 1.0, 1.0, 1.0, 1.0, 1.0, 1.0, 1.0, 1.0, 1.0, 1.0, 1.0, 1.0, 1.0, 1.0, 1.0, 1.0, 1.0, 1.0, 1.0, 1.0, 1.0, 1.0, 1.0, 1.0, 1.0, 1.0, 1.0, 1.0, 1.0, 1.0, 1.0, 1.0, 1.0, 1.0, 1.0, 1.0, 1.0, 1.0, 1.0, 1.0, 1.0, 1.0, 1.0, 1.0, 1.0, 1.0, 1.0, 1.0, 1.0, 1.0, 1.0, 1.0, 1.0, 1.0, 1.0, 1.0, 1.0, 1.0, 1.0, 1.0, 1.0, 1.0, 1.0, 1.0, 1.0, 1.0, 1.0, 1.0, 1.0, 1.0, 1.0, 1.0, 1.0, 1.0, 1.0, 1.0, 1.0, 1.0, 1.0, 1.0, 1.0, 1.0, 1.0, 1.0, 1.0, 1.0, 1.0, 1.0, 1.0, 1.0, 1.0, 1.0, 1.0, 1.0, 1.0, 1.0, 1.0, 1.0, 1.0, 1.0, 1.0, 1.0, 1.0, 1.0, 1.0, 1.0, 1.0, 1.0, 1.0, 1.0, 1.0, 1.0, 1.0, 1.0, 1.0, 1.0, 1.0, 1.0, 1.0, 1.0, 1.0, 1.0, 1.0, 1.0, 1.0, 1.0, 1.0, 1.0, 1.0, 1.0, 1.0, 1.0, 1.0, 1.0, 1.0, 1.0, 1.0, 1.0, 1.0, 1.0, 1.0, 1.0, 1.0, 1.0, 1.0, 1.0, 1.0, 1.0, 1.0, 1.0, 1.0, 1.0, 1.0, 1.0, 1.0, 1.0, 1.0, 1.0, 1.0, 1.0, 1.0, 1.0, 1.0, 1.0, 1.0, 1.0, 1.0, 1.0, 1.0, 1.0, 1.0, 1.0, 1.0, 1.0, 1.0, 1.0, 1.0, 1.0, 1.0, 1.0, 1.0, 1.0, 1.0, 1.0, 1.0, 1.0, 1.0, 1.0, 1.0, 1.0, 1.0, 1.0, 1.0, 1.0, 1.0, 1.0, 1.0, 1.0, 1.0, 1.0, 1.0, 1.0, 1.0, 1.0, 1.0, 1.0, 1.0, 1.0, 1.0, 1.0, 1.0, 1.0, 1.0, 1.0, 1.0, 1.0, 1.0, 1.0, 1.0, 1.0, 1.0, 1.0, 1.0, 1.0, 1.0, 1.0, 1.0, 1.0, 1.0, 1.0, 1.0, 1.0, 1.0, 1.0, 1.0, 1.0, 1.0, 1.0, 1.0, 1.0, 1.0, 1.0, 1.0, 1.0, 1.0, 1.0, 1.0, 1.0, 1.0, 1.0, 1.0, 1.0, 1.0, 1.0, 1.0, 1.0, 1.0, 1.0, 1.0, 1.0, 1.0, 1.0, 1.0, 1.0, 1.0, 1.0, 1.0, 1.0, 1.0, 1.0, 1.0, 1.0, 1.0, 1.0, 1.0, 1.0, 1.0, 1.0, 1.0, 1.0, 1.0, 1.0, 1.0, 1.0, 1.0, 1.0, 1.0, 1.0, 1.0, 1.0, 1.0, 1.0, 1.0, 1.0, 1.0, 1.0, 1.0, 1.0, 1.0, 1.0, 1.0, 1.0, 1.0, 1.0, 1.0, 1.0, 1.0, 1.0, 1.0, 1.0, 1.0, 1.0, 1.0, 1.0, 1.0, 1.0, 1.0, 1.0, 1.0, 1.0, 1.0, 1.0, 1.0, 1.0, 1.0, 1.0, 1.0, 1.0, 1.0, 1.0, 1.0, 1.0, 1.0, 1.0, 1.0, 1.0, 1.0, 1.0, 1.0, 1.0, 1.0, 1.0, 1.0, 1.0, 1.0, 1.0, 1.0, 1.0, 1.0, 1.0, 1.0, 1.0, 1.0, 1.0, 1.0, 1.0, 1.0, 1.0, 1.0, 1.0, 1.0, 1.0, 1.0, 1.0, 1.0, 1.0, 1.0, 1.0, 1.0, 1.0, 1.0, 1.0, 1.0, 1.0, 1.0, 1.0, 1.0, 1.0, 1.0, 1.0, 1.0, 1.0, 1.0, 1.0, 1.0, 1.0, 1.0, 1.0, 1.0, 1.0, 1.0, 1.0, 1.0, 1.0, 1.0, 1.0, 1.0, 1.0, 1.0, 1.0, 1.0, 1.0, 1.0, 1.0, 1.0, 1.0, 1.0, 1.0, 1.0, 1.0, 1.0, 1.0, 1.0, 1.0, 1.0, 1.0, 1.0, 1.0, 1.0, 1.0, 1.0, 1.0, 1.0, 1.0, 1.0, 1.0, 1.0, 1.0, 1.0, 1.0, 1.0, 1.0, 1.0, 1.0, 1.0, 1.0, 1.0, 1.0, 1.0, 1.0, 1.0, 1.0, 1.0, 1.0, 1.0, 1.0, 1.0, 1.0, 1.0, 1.0, 1.0, 1.0, 1.0, 1.0, 1.0, 1.0, 1.0, 1.0, 1.0, 1.0, 1.0, 1.0, 1.0, 1.0, 1.0, 1.0, 1.0, 1.0, 1.0, 1.0, 1.0, 1.0, 1.0, 1.0, 1.0, 1.0, 1.0, 1.0, 1.0, 1.0, 1.0, 1.0, 1.0, 1.0, 1.0, 1.0, 1.0, 1.0, 1.0, 1.0, 1.0, 1.0, 1.0, 1.0, 1.0, 1.0, 1.0, 1.0, 1.0, 1.0, 1.0, 1.0, 1.0, 1.0, 1.0, 1.0, 1.0, 1.0, 1.0, 1.0, 1.0, 1.0, 1.0, 1.0, 1.0, 1.0, 1.0, 1.0, 1.0, 1.0, 1.0, 1.0, 1.0, 1.0, 1.0, 1.0, 1.0, 1.0, 1.0, 1.0, 1.0, 1.0, 1.0, 1.0, 1.0, 1.0, 1.0, 1.0, 1.0, 1.0, 1.0, 1.0, 1.0, 1.0, 1.0, 1.0, 1.0, 1.0, 1.0, 1.0, 1.0, 1.0, 1.0, 1.0, 1.0, 1.0, 1.0, 1.0, 1.0, 1.0, 1.0, 1.0, 1.0, 1.0, 1.0, 1.0, 1.0, 1.0, 1.0, 1.0, 1.0, 1.0, 1.0, 1.0, 1.0, 1.0, 1.0, 1.0, 1.0, 1.0, 1.0, 1.0, 1.0, 1.0, 1.0, 1.0, 1.0, 1.0, 1.0, 1.0, 1.0, 1.0, 1.0, 1.0, 1.0, 1.0, 1.0, 1.0, 1.0, 1.0, 1.0, 1.0, 1.0, 1.0, 1.0, 1.0, 1.0, 1.0, 1.0, 1.0, 1.0, 1.0, 1.0, 1.0, 1.0, 1.0, 1.0, 1.0, 1.0, 1.0, 1.0, 1.0, 1.0, 1.0, 1.0, 1.0, 1.0, 1.0, 1.0, 1.0, 1.0, 1.0, 1.0, 1.0, 1.0, 1.0, 1.0, 1.0, 1.0, 1.0, 1.0, 1.0, 1.0, 1.0, 1.0, 1.0, 1.0, 1.0, 1.0, 1.0, 1.0, 1.0, 1.0, 1.0, 1.0, 1.0, 1.0, 1.0, 1.0, 1.0, 1.0, 1.0, 1.0, 1.0, 1.0, 1.0, 1.0, 1.0, 1.0, 1.0, 1.0, 1.0, 1.0, 1.0, 1.0, 1.0, 1.0, 1.0, 1.0, 1.0, 1.0, 1.0, 1.0, 1.0, 1.0, 1.0, 1.0, 1.0, 1.0, 1.0, 1.0, 1.0, 1.0, 1.0, 1.0, 1.0, 1.0, 1.0, 1.0, 1.0, 1.0, 1.0, 1.0, 1.0, 1.0, 1.0, 1.0, 1.0, 1.0, 1.0, 1.0])
me_cube_008.materials.append(mat_knight)
me_cube_008.use_remesh_preserve_volume = False
me_cube_008.use_remesh_preserve_attributes = False
me_cube_008.use_mirror_x = True
me_cube_008.update()
arm_armature_001 = bpy.data.armatures.new('Armature.001')  # bones are not reproduced

# ---- objects
ob_camera = bpy.data.objects.new('Camera', cam_camera)
ob_knight = bpy.data.objects.new('Knight', me_cube_008)
ob_armature = bpy.data.objects.new('Armature', arm_armature_001)

# ---- transforms, parenting, visibility, modifiers, constraints
ob_camera.location = (3.399, -3.619, 3.319)
ob_camera.rotation_euler = (1.141, 1.002e-05, 0.7462)
ob_camera.lock_rotations_4d = False
ob_camera.empty_display_type = 'ARROWS'
ob_camera.color = (0.0, 0.0, 0.0, 0.0)
ob_camera.display_type = 'WIRE'
ob_camera.lineart.crease_threshold = 0.0
ob_knight.location = (0.0, 0.0, 1.257)
ob_knight.scale = (0.1317, 0.1317, 0.1317)
ob_knight.lock_rotations_4d = False
ob_knight.empty_display_type = 'ARROWS'
ob_knight.lineart.crease_threshold = 0.0
ob_knight.use_mesh_mirror_x = True
_vg = ob_knight.vertex_groups.new(name='Bone.006')
_vg.add([12, 13, 14, 15, 16, 17, 18, 19, 20, 21, 22, 23, 24, 25, 26, 27, 28, 29, 30, 31, 32, 33, 34, 35, 36, 37, 38, 39, 40, 41], 1.0, 'REPLACE')
_vg = ob_knight.vertex_groups.new(name='Bone.005')
_vg.add([0, 1, 2, 3, 4, 5, 6, 7, 8, 9, 10, 11], 1.0, 'REPLACE')
_vg = ob_knight.vertex_groups.new(name='Bone.001_R.004')
_vg.add([115, 117, 119, 121, 163, 165, 167, 169], 1.0, 'REPLACE')
_vg = ob_knight.vertex_groups.new(name='Bone.001_L.004')
_vg.add([114, 116, 118, 120, 162, 164, 166, 168], 1.0, 'REPLACE')
_vg = ob_knight.vertex_groups.new(name='Bone.001_R.003')
_vg.add([115, 117, 119, 121, 155, 157, 159, 161], 1.0, 'REPLACE')
_vg = ob_knight.vertex_groups.new(name='Bone.001_L.003')
_vg.add([114, 116, 118, 120, 154, 156, 158, 160], 1.0, 'REPLACE')
_vg = ob_knight.vertex_groups.new(name='Bone.001_R.005')
_vg.add([107, 109, 111, 113, 115, 121, 155, 161], 1.0, 'REPLACE')
_vg = ob_knight.vertex_groups.new(name='Bone.001_L.005')
_vg.add([106, 108, 110, 112, 114, 120, 154, 160], 1.0, 'REPLACE')
_vg = ob_knight.vertex_groups.new(name='Bone.001_R.002')
_vg.add([123, 125, 127, 129, 139, 141, 143, 145, 155, 157, 159, 161, 262, 264, 266, 268, 270, 272, 274, 276, 278, 280, 282, 284], 1.0, 'REPLACE')
_vg = ob_knight.vertex_groups.new(name='Bone.001_L.002')
_vg.add([122, 124, 126, 128, 138, 140, 142, 144, 154, 156, 158, 160, 261, 263, 265, 267, 269, 271, 273, 275, 277, 279, 281, 283], 1.0, 'REPLACE')
_vg = ob_knight.vertex_groups.new(name='Bone.001_R.001')
for _i, _w in zip([99, 101, 103, 105, 135, 137, 143, 145, 147, 149, 151, 153, 270, 272, 274, 276, 286, 288, 290, 292, 309, 311, 313, 315, 323, 325, 327], [0.2218, 0.2218, 0.2218, 0.2218, 1.0, 1.0, 1.0, 1.0, 1.0, 1.0, 1.0, 1.0, 1.0, 1.0, 1.0, 1.0, 1.0, 1.0, 1.0, 1.0, 0.2218, 0.2218, 0.2218, 0.2218, 0.2218, 0.2218, 0.2218]): _vg.add([_i], _w, 'REPLACE')
_vg = ob_knight.vertex_groups.new(name='Bone.001_L.001')
for _i, _w in zip([98, 100, 102, 104, 134, 136, 142, 144, 146, 148, 150, 152, 269, 271, 273, 275, 285, 287, 289, 291, 308, 310, 312, 314, 320, 322, 324, 326], [0.2218, 0.2218, 0.2218, 0.2218, 1.0, 1.0, 1.0, 1.0, 1.0, 1.0, 1.0, 1.0, 1.0, 1.0, 1.0, 1.0, 1.0, 1.0, 1.0, 1.0, 0.2218, 0.2218, 0.2218, 0.2218, 0.2218, 0.2218, 0.2218, 0.2218]): _vg.add([_i], _w, 'REPLACE')
_vg = ob_knight.vertex_groups.new(name='Bone.001')
_vg.add([132, 133, 255, 256, 257, 258, 259, 260, 293, 294, 295, 296, 297, 298, 299, 300, 301, 302, 303, 304, 305, 306, 307, 310, 311, 314, 315, 317, 319, 346, 347, 348, 349, 350, 351, 352, 353, 354], 1.0, 'REPLACE')
_vg = ob_knight.vertex_groups.new(name='Bone.002')
_vg.add([80, 81, 82, 83, 84, 85, 86, 87, 88, 89, 90, 91, 92, 93, 94, 95, 96, 97, 98, 99, 100, 101, 102, 103, 104, 105, 308, 309, 310, 311, 312, 313, 314, 315, 316, 317, 318, 319, 320, 321, 322, 323, 324, 325, 326, 327], 1.0, 'REPLACE')
_vg = ob_knight.vertex_groups.new(name='Bone.003')
_vg.add([308, 309, 312, 313, 316, 318, 328, 329, 330, 337, 338, 339], 1.0, 'REPLACE')
_vg = ob_knight.vertex_groups.new(name='Bone.004')
for _i, _w in zip([42, 43, 44, 45, 46, 47, 48, 49, 50, 51, 52, 53, 54, 55, 56, 57, 58, 59, 60, 61, 62, 63, 64, 65, 66, 67, 68, 69, 70, 71, 72, 73, 74, 75, 76, 77, 78, 79, 328, 329, 330, 331, 332, 333, 334, 335, 336, 337, 338, 340, 341, 342, 343, 344, 345], [1.0, 1.0, 1.0, 1.0, 1.0, 1.0, 1.0, 1.0, 1.0, 1.0, 1.0, 1.0, 1.0, 1.0, 1.0, 1.0, 1.0, 1.0, 1.0, 1.0, 1.0, 1.0, 1.0, 1.0, 1.0, 1.0, 1.0, 1.0, 1.0, 1.0, 1.0, 1.0, 1.0, 1.0, 1.0, 1.0, 1.0, 1.0, 1.0, 1.0, 1.0, 1.0, 1.0, 1.0, 1.0, 1.0, 0.2006, 1.0, 1.0, 1.0, 1.0, 1.0, 1.0, 1.0, 1.0]): _vg.add([_i], _w, 'REPLACE')
_vg = ob_knight.vertex_groups.new(name='sword')
for _i, _w in zip([12, 13, 14, 15, 16, 17, 18, 19, 20, 21, 22, 23, 24, 25, 26, 27, 28, 29, 30, 31, 32, 33, 34, 35, 36, 37, 38, 39, 40, 41, 98, 99, 100, 101, 130, 131, 132, 133, 146, 147, 148, 149, 190, 191, 214, 215, 216, 217, 222, 223, 228, 229, 234, 235, 236, 237, 238, 239, 242, 243, 246, 247, 248, 249, 250, 251, 252, 253, 254, 255, 256, 257, 258, 259, 260, 293, 294, 295, 296, 297, 298, 299, 300, 301, 302, 303, 304, 305, 306, 307, 310, 311, 314, 315, 319, 350, 351, 353], [1.0, 1.0, 1.0, 1.0, 1.0, 1.0, 1.0, 1.0, 1.0, 1.0, 1.0, 1.0, 1.0, 1.0, 1.0, 1.0, 1.0, 1.0, 1.0, 1.0, 1.0, 1.0, 1.0, 1.0, 1.0, 1.0, 1.0, 1.0, 1.0, 1.0, 0.0, 0.0, 0.0, 0.0, 0.0, 0.0, 0.0, 0.0, 0.0, 0.0, 0.0, 0.0, 0.0, 0.0, 0.0, 0.0, 0.0, 0.0, 0.0, 0.0, 0.0, 0.0, 0.0, 0.0, 0.0, 0.0, 0.0, 0.0, 0.0, 0.0, 1.96e-07, 1.468e-06, 1.468e-06, 2.128e-07, 2.849e-07, 2.849e-07, 1.981e-06, 0.0, 0.0, 6.514e-07, 6.514e-07, 0.0003637, 0.0, 0.0, 0.004714, 0.0, 0.0, 0.0, 0.0, 0.0, 0.0, 0.0, 0.0, 0.0, 0.0, 0.0, 0.0, 0.0, 0.0, 0.0, 0.0, 0.0, 0.0, 0.0, 0.0, 0.0, 0.0, 0.0]): _vg.add([_i], _w, 'REPLACE')
_vg = ob_knight.vertex_groups.new(name='Bone_L.001')
_vg.add([130, 132, 202, 204, 210, 212, 214, 216, 218, 220, 230, 232, 234, 236, 238, 240, 242, 244, 246, 247, 249, 250, 253, 258], 1.0, 'REPLACE')
_vg = ob_knight.vertex_groups.new(name='Bone_R.001')
_vg.add([131, 133, 203, 205, 211, 213, 215, 217, 219, 221, 231, 233, 235, 237, 239, 241, 243, 245, 246, 248, 249, 251, 254, 259], 1.0, 'REPLACE')
_vg = ob_knight.vertex_groups.new(name='Bone_L.002')
_vg.add([178, 180, 182, 184, 186, 188, 190, 192, 206, 208, 210, 212, 214, 216, 218, 220, 222, 224, 226, 228], 1.0, 'REPLACE')
_vg = ob_knight.vertex_groups.new(name='Bone_R.002')
_vg.add([179, 181, 183, 185, 187, 189, 191, 193, 207, 209, 211, 213, 215, 217, 219, 221, 223, 225, 227, 229], 1.0, 'REPLACE')
_vg = ob_knight.vertex_groups.new(name='Bone_L.003')
_vg.add([170, 172, 174, 176, 178, 180, 182, 184, 194, 196, 198, 200], 1.0, 'REPLACE')
_vg = ob_knight.vertex_groups.new(name='Bone_R.003')
_vg.add([171, 173, 175, 177, 179, 181, 183, 185, 195, 197, 199, 201], 1.0, 'REPLACE')
_vg = ob_knight.vertex_groups.new(name='upper_arm_l')
for _i, _w in zip([86, 98, 100, 102, 104, 134, 146, 148, 150, 152, 273, 285, 287, 289, 291, 320, 322, 324, 326], [0.0008121, 0.5, 0.5, 0.5, 0.5, 0.0006864, 0.5, 0.5, 0.5, 0.5, 0.1604, 0.1148, 0.5, 0.5, 0.5016, 0.5, 0.5, 0.4481, 0.5]): _vg.add([_i], _w, 'REPLACE')
_vg = ob_knight.vertex_groups.new(name='upper_arm_r')
for _i, _w in zip([87, 99, 101, 103, 105, 135, 147, 149, 151, 153, 274, 286, 288, 290, 292, 323, 325, 327], [0.0008121, 0.5, 0.5, 0.5, 0.5, 0.0006864, 0.5, 0.5, 0.5, 0.5, 0.1604, 0.1148, 0.5, 0.5, 0.5016, 0.5, 0.4481, 0.5]): _vg.add([_i], _w, 'REPLACE')
_vg = ob_knight.vertex_groups.new(name='lower_arm_l')
for _i, _w in zip([122, 124, 126, 128, 136, 138, 140, 142, 144, 154, 156, 158, 160, 261, 263, 265, 267, 269, 271, 273, 275, 277, 279, 281, 283], [0.5, 0.5, 0.5, 0.5, 0.001308, 0.5, 0.5, 0.5, 0.5, 0.5, 0.5, 0.5, 0.5, 0.5, 0.5, 0.5, 0.5, 0.5, 0.5, 0.5, 0.5395, 0.5, 0.5, 0.5873, 0.5]): _vg.add([_i], _w, 'REPLACE')
_vg = ob_knight.vertex_groups.new(name='lower_arm_r')
for _i, _w in zip([123, 125, 127, 129, 137, 139, 141, 143, 145, 155, 157, 159, 161, 262, 264, 266, 268, 270, 272, 274, 276, 278, 280, 282, 284], [0.5, 0.5, 0.5, 0.5, 0.001308, 0.5, 0.5, 0.5, 0.5, 0.5, 0.5, 0.5, 0.5, 0.5, 0.5, 0.5, 0.5, 0.5, 0.5, 0.5, 0.5395, 0.5, 0.5, 0.5873, 0.5]): _vg.add([_i], _w, 'REPLACE')
_vg = ob_knight.vertex_groups.new(name='palm_l')
for _i, _w in zip([114, 116, 118, 120, 154, 156, 158, 160], [0.5, 0.526, 0.75, 0.5, 0.5, 0.5, 0.5, 0.5]): _vg.add([_i], _w, 'REPLACE')
_vg = ob_knight.vertex_groups.new(name='palm_r')
for _i, _w in zip([115, 117, 119, 121, 155, 157, 159, 161], [0.5, 0.526, 0.75, 0.5, 0.5, 0.5, 0.5, 0.5]): _vg.add([_i], _w, 'REPLACE')
_vg = ob_knight.vertex_groups.new(name='fingers_l')
for _i, _w in zip([114, 116, 118, 120, 162, 164, 166, 168], [0.5, 0.5, 0.5, 0.5, 0.5, 0.5053, 0.5, 0.6879]): _vg.add([_i], _w, 'REPLACE')
_vg = ob_knight.vertex_groups.new(name='fingers_r')
for _i, _w in zip([115, 117, 119, 121, 163, 165, 167, 169], [0.5, 0.5, 0.5, 0.5, 0.5, 0.5053, 0.5, 0.6879]): _vg.add([_i], _w, 'REPLACE')
_vg = ob_knight.vertex_groups.new(name='thumb_l')
for _i, _w in zip([106, 108, 110, 112, 114, 120, 154, 160], [0.75, 0.75, 0.75, 0.5, 0.5028, 0.7011, 0.6384, 0.75]): _vg.add([_i], _w, 'REPLACE')
_vg = ob_knight.vertex_groups.new(name='thumb_r')
for _i, _w in zip([107, 109, 111, 113, 115, 121, 155, 161], [0.75, 0.75, 0.75, 0.5, 0.5028, 0.7011, 0.6384, 0.75]): _vg.add([_i], _w, 'REPLACE')
_vg = ob_knight.vertex_groups.new(name='skull')
for _i, _w in zip([42, 43, 44, 45, 46, 47, 48, 49, 50, 51, 52, 53, 54, 55, 56, 57, 58, 59, 60, 61, 62, 63, 64, 65, 66, 67, 68, 69, 70, 71, 72, 73, 74, 75, 76, 77, 78, 79, 80, 81, 82, 86, 87, 88, 89, 90, 91, 92, 93, 95, 96, 97, 100, 101, 102, 103, 104, 105, 312, 313, 318, 321, 324, 325, 326, 327, 328, 329, 330, 331, 332, 333, 334, 335, 336, 337, 338, 340, 341, 342, 343, 344, 345], [1.0, 1.0, 1.0, 1.0, 1.0, 1.0, 1.0, 1.0, 1.0, 1.0, 1.0, 1.0, 1.0, 1.0, 1.0, 1.0, 1.0, 1.0, 1.0, 1.0, 1.0, 1.0, 1.0, 1.0, 1.0, 1.0, 1.0, 1.0, 1.0, 1.0, 1.0, 1.0, 1.0, 1.0, 1.0, 1.0, 1.0, 1.0, 0.9961, 0.9961, 0.9932, 0.04676, 0.04676, 0.0, 0.0, 2.487e-05, 1.0, 0.9906, 0.9727, 0.9831, 0.9831, 0.995, 0.0, 0.0, 0.0, 0.0, 0.0, 0.0, 0.01352, 0.01352, 0.06607, 0.0, 0.005028, 0.005028, 0.0, 0.0, 0.8997, 1.0, 1.0, 1.0, 1.0, 1.0, 1.0, 1.0, 1.0, 0.9995, 0.9995, 1.0, 1.0, 1.0, 1.0, 1.0, 1.0]): _vg.add([_i], _w, 'REPLACE')
_vg = ob_knight.vertex_groups.new(name='neck')
for _i, _w in zip([80, 81, 82, 83, 84, 85, 86, 87, 88, 89, 90, 94, 308, 309, 312, 313, 316, 318, 320, 321, 324, 325, 328, 329, 330, 337, 338, 339], [0.9999, 0.9999, 0.9992, 0.9841, 0.9841, 0.9949, 0.9894, 0.9894, 0.9756, 0.9756, 0.9995, 0.9997, 0.9977, 0.9977, 0.9835, 0.9835, 0.9813, 0.9933, 0.4645, 0.4807, 0.4968, 0.4968, 0.9996, 0.9549, 0.9549, 0.9973, 0.9973, 0.9682]): _vg.add([_i], _w, 'REPLACE')
_vg = ob_knight.vertex_groups.new(name='spine_3')
for _i, _w in zip([98, 99, 100, 101, 310, 311, 314, 315, 317, 319, 322, 323, 326, 327], [0.5952, 0.5952, 0.4651, 0.4651, 0.9967, 0.9967, 0.987, 0.987, 0.9661, 0.977, 0.499, 0.499, 0.4896, 0.4896]): _vg.add([_i], _w, 'REPLACE')
_vg = ob_knight.vertex_groups.new(name='spine_2')
for _i, _w in zip([83, 84, 85, 88, 89, 104, 105, 132, 133, 150, 151, 152, 153, 255, 256, 258, 259, 260, 299, 300, 301, 302, 303, 304, 310, 311, 314, 315, 317, 319], [0.0, 0.0, 0.0004694, 0.0, 0.0, 0.0, 0.0, 0.4873, 0.4873, 0.0, 0.0, 0.0, 0.0, 0.551, 0.551, 0.4169, 0.4169, 0.5764, 0.4968, 0.4951, 0.4817, 0.4817, 0.4921, 0.4921, 0.9992, 0.9992, 0.9977, 0.9977, 0.9982, 0.9994]): _vg.add([_i], _w, 'REPLACE')
_vg = ob_knight.vertex_groups.new(name='spine_1')
for _i, _w in zip([130, 131, 132, 133, 252, 255, 256, 257, 258, 259, 260, 299, 300, 301, 302, 303, 304, 310, 311, 314, 315, 317, 319], [0.0, 0.0, 0.001752, 0.001752, 0.0, 0.495, 0.495, 0.8241, 0.05241, 0.05241, 0.5231, 0.6405, 0.5187, 0.564, 0.564, 0.5438, 0.5438, 0.3955, 0.3955, 0.4324, 0.4324, 0.4424, 0.4896]): _vg.add([_i], _w, 'REPLACE')
_vg = ob_knight.vertex_groups.new(name='pelvis')
for _i, _w in zip([132, 133, 246, 249, 250, 251, 252, 253, 254, 255, 256, 257, 258, 259, 260, 299, 300, 301, 302, 303, 304, 305, 306, 307], [0.9831, 0.9831, 0.9598, 0.9949, 0.06935, 0.06935, 0.9769, 0.01978, 0.01978, 0.9997, 0.9997, 0.9759, 0.9896, 0.9896, 0.9974, 0.9999, 0.997, 0.9926, 0.9926, 0.9897, 0.9897, 0.9954, 0.9954, 0.9703]): _vg.add([_i], _w, 'REPLACE')
_vg = ob_knight.vertex_groups.new(name='thigh_l')
for _i, _w in zip([130, 132, 230, 232, 233, 234, 236, 238, 240, 246, 247, 249, 250, 252, 253, 254, 255, 258, 260, 293, 295, 297, 299, 300, 301, 303, 305, 306, 307], [0.9813, 0.9801, 0.9979, 0.9888, 0.0548, 0.9569, 0.9876, 0.9571, 0.9883, 0.9786, 0.9836, 0.9836, 0.9921, 0.955, 0.9811, 0.005796, 0.9801, 0.9807, 0.9947, 0.9841, 0.9961, 0.9871, 0.4891, 0.9982, 0.9892, 0.9674, 0.9959, 0.01126, 0.5032]): _vg.add([_i], _w, 'REPLACE')
_vg = ob_knight.vertex_groups.new(name='thigh_r')
for _i, _w in zip([131, 133, 231, 232, 233, 235, 237, 239, 241, 246, 248, 249, 251, 252, 253, 254, 256, 259, 260, 294, 296, 298, 299, 300, 302, 304, 305, 306, 307], [0.9813, 0.9801, 0.9979, 0.0548, 0.9888, 0.9569, 0.9876, 0.9571, 0.9883, 0.9786, 0.9836, 0.9836, 0.9921, 0.955, 0.005796, 0.9811, 0.9801, 0.9807, 0.9947, 0.9841, 0.9961, 0.9871, 0.4891, 0.9982, 0.9892, 0.9674, 0.01126, 0.9959, 0.5032]): _vg.add([_i], _w, 'REPLACE')
_vg = ob_knight.vertex_groups.new(name='shin_l')
for _i, _w in zip([178, 180, 182, 184, 186, 188, 190, 192, 202, 204, 206, 208, 210, 212, 214, 216, 218, 220, 222, 224, 226, 228, 242, 244], [0.9997, 0.996, 0.9985, 0.9957, 1.0, 1.0, 0.9884, 0.9995, 0.982, 0.977, 0.9996, 0.999, 0.9968, 0.9958, 0.9845, 0.9916, 0.9808, 0.9936, 0.9981, 1.0, 1.0, 0.9906, 0.9952, 0.9603]): _vg.add([_i], _w, 'REPLACE')
_vg = ob_knight.vertex_groups.new(name='shin_r')
for _i, _w in zip([179, 181, 183, 185, 187, 189, 191, 193, 203, 205, 207, 209, 211, 213, 215, 217, 219, 221, 223, 225, 227, 229, 243, 245], [0.9997, 0.996, 0.9985, 0.9957, 1.0, 1.0, 0.9884, 0.9995, 0.982, 0.977, 0.9996, 0.999, 0.9968, 0.9958, 0.9845, 0.9916, 0.9808, 0.9936, 0.9981, 1.0, 1.0, 0.9906, 0.9952, 0.9603]): _vg.add([_i], _w, 'REPLACE')
_vg = ob_knight.vertex_groups.new(name='foot_l')
for _i, _w in zip([178, 180, 182, 184, 194, 196, 198, 200], [0.9768, 0.998, 0.9946, 0.9957, 0.9683, 0.9952, 0.9916, 0.9969]): _vg.add([_i], _w, 'REPLACE')
_vg = ob_knight.vertex_groups.new(name='foot_r')
for _i, _w in zip([179, 181, 183, 185, 195, 197, 199, 201], [0.9768, 0.998, 0.9946, 0.9957, 0.9683, 0.9952, 0.9916, 0.9969]): _vg.add([_i], _w, 'REPLACE')
_vg = ob_knight.vertex_groups.new(name='toes_l')
for _i, _w in zip([170, 172, 174, 176, 182, 184, 198, 200], [1.0, 0.9988, 0.9982, 0.9963, 0.4908, 0.347, 0.4968, 0.6413]): _vg.add([_i], _w, 'REPLACE')
_vg = ob_knight.vertex_groups.new(name='toes_r')
for _i, _w in zip([171, 173, 175, 177, 183, 185, 199, 201], [1.0, 0.9988, 0.9982, 0.9963, 0.4908, 0.347, 0.4968, 0.6413]): _vg.add([_i], _w, 'REPLACE')
_vg = ob_knight.vertex_groups.new(name='sword_casing')
_vg.add([346, 347, 348, 349, 350, 351, 352, 353, 354], 1.0, 'REPLACE')
_vg = ob_knight.vertex_groups.new(name='shield')
_vg.add([0, 1, 2, 3, 4, 5, 6, 7, 8, 9, 10, 11], 1.0, 'REPLACE')
_m = ob_knight.modifiers.new('Armature', 'ARMATURE')
_m.object = ob_armature
_m.use_bone_envelopes = True
ob_armature.location = (0.0, 0.0, 1.257)
ob_armature.scale = (0.1317, 0.1317, 0.1317)
ob_armature.empty_display_type = 'ARROWS'
ob_armature.show_in_front = True
ob_armature.lineart.crease_threshold = 0.0

# ---- collection membership
col_collection_1.objects.link(ob_camera)
col_collection_1.objects.link(ob_knight)
col_collection_2.objects.link(ob_armature)

# ---- scene / render settings (as saved in the file)
scene.camera = ob_camera
scene.frame_start = 1; scene.frame_end = 16; scene.frame_set(33)
scene.render.engine = 'BLENDER_EEVEE_NEXT'
scene.render.image_settings.color_mode = 'RGB'
scene.render.image_settings.compression = 90
scene.render.resolution_percentage = 50
scene.render.dither_intensity = 0.0
scene.render.bake_margin = 2
scene.render.bake_bias = 0.0
scene.cycles.use_denoising = False
scene.cycles.samples = 10
scene.cycles.sampling_pattern = 'TABULATED_SOBOL'
scene.cycles.light_sampling_threshold = 0.0
scene.cycles.use_adaptive_sampling = False
scene.cycles.use_light_tree = False
scene.cycles.blur_glossy = 0.0
scene.cycles.volume_bounces = 1
scene.cycles.pixel_filter_type = 'GAUSSIAN'
scene.cycles.sample_clamp_indirect = 0.0
scene.view_settings.view_transform = 'Standard'
bpy.context.view_layer.update()

# ---- added for rendering (the .blend has no usable light): sun
light_auto_sun = bpy.data.lights.new('AutoSun', 'SUN')
light_auto_sun.energy = 3.0
light_auto_sun.angle = 0.0523599
ob_auto_sun = bpy.data.objects.new('AutoSun', light_auto_sun)
scene.collection.objects.link(ob_auto_sun)
ob_auto_sun.rotation_euler = (0.872665, 0.174533, 0.523599)
bpy.context.view_layer.update()
